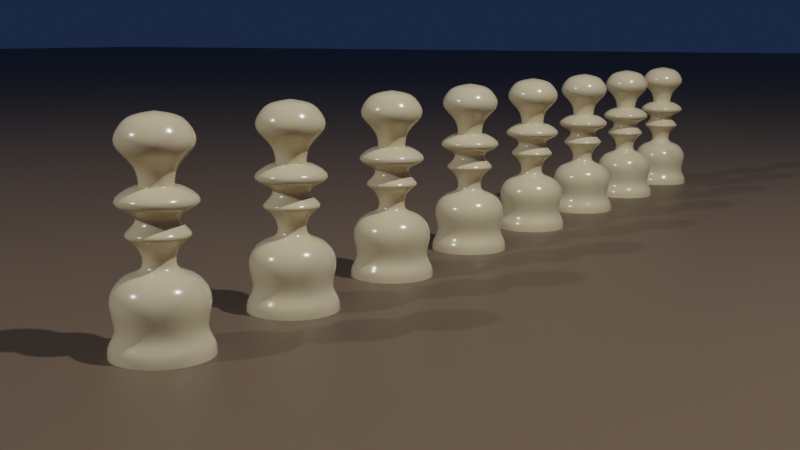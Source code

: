 # Source: chess.blend  (saved by Blender 3.4.6; exported with 4.5.12 LTS)
import bpy
from mathutils import Matrix  # noqa: F401  (used for matrix-valued properties, if any)

bpy.ops.wm.read_factory_settings(use_empty=True)
scene = bpy.context.scene
scene.name = 'Scene'

# ---- collections
col_collection = bpy.data.collections.new('Collection'); scene.collection.children.link(col_collection)

# ---- materials (node trees are filled in below, after node groups)
mat_material_001 = bpy.data.materials.new('Material.001')
mat_material_001.use_transparent_shadow = False
mat_material_002 = bpy.data.materials.new('Material.002')
mat_material_002.use_transparent_shadow = False

# ---- material node trees
mat_material_001.use_nodes = True; mat_material_001.node_tree.nodes.clear()
_N = mat_material_001.node_tree.nodes; _L = mat_material_001.node_tree.links
n0 = _N.new('ShaderNodeBsdfPrincipled'); n0.name = 'Principled BSDF'; n0.location = (10, 300)
n0.distribution = 'GGX'
n0.subsurface_method = 'RANDOM_WALK_SKIN'
n0.inputs[0].default_value = (0.8, 0.6691, 0.4141, 1.0)
n0.inputs[2].default_value = 0.1918
n0.inputs[3].default_value = 1.45
n0.inputs[11].default_value = 1.562
n0.inputs[13].default_value = 0.8493
n0.inputs[27].default_value = (0.0, 0.0, 0.0, 1.0)
n0.inputs[28].default_value = 1.0
n1 = _N.new('ShaderNodeOutputMaterial'); n1.name = 'Material Output'; n1.location = (300, 300)
_L.new(n0.outputs[0], n1.inputs[0])
n1.is_active_output = True
mat_material_002.use_nodes = True; mat_material_002.node_tree.nodes.clear()
_N = mat_material_002.node_tree.nodes; _L = mat_material_002.node_tree.links
n0 = _N.new('ShaderNodeBsdfPrincipled'); n0.name = 'Principled BSDF'; n0.location = (10, 300)
n0.distribution = 'GGX'
n0.subsurface_method = 'RANDOM_WALK_SKIN'
n0.inputs[0].default_value = (0.1682, 0.1155, 0.0743, 1.0)
n0.inputs[3].default_value = 1.45
n0.inputs[27].default_value = (0.0, 0.0, 0.0, 1.0)
n0.inputs[28].default_value = 1.0
n1 = _N.new('ShaderNodeOutputMaterial'); n1.name = 'Material Output'; n1.location = (300, 300)
_L.new(n0.outputs[0], n1.inputs[0])
n1.is_active_output = True

# ---- world
world_world = bpy.data.worlds.new('World'); scene.world = world_world
world_world.use_nodes = True; world_world.node_tree.nodes.clear()
_N = world_world.node_tree.nodes; _L = world_world.node_tree.links
n0 = _N.new('ShaderNodeOutputWorld'); n0.name = 'World Output'; n0.location = (300, 300)
n1 = _N.new('ShaderNodeBackground'); n1.name = 'Background'; n1.location = (10, 300)
n1.inputs[0].default_value = (0.0102, 0.01944, 0.04682, 1.0)
_L.new(n1.outputs[0], n0.inputs[0])
n0.is_active_output = True
world_world.color = (0.05088, 0.05088, 0.05088)
world_world.use_sun_shadow = False
world_world.sun_shadow_jitter_overblur = 0.0

# ---- cameras
cam_camera = bpy.data.cameras.new('Camera')
cam_camera.clip_end = 100.0
cam_camera.ortho_scale = 7.314

# ---- lights
light_light = bpy.data.lights.new('Light', 'POINT')
light_light.transmission_factor = 0.0
light_light.energy = 1000.0
light_light.shadow_soft_size = 0.1
light_light.shadow_maximum_resolution = 0.006
light_light.use_absolute_resolution = True
light_light_001 = bpy.data.lights.new('Light.001', 'POINT')
light_light_001.transmission_factor = 0.0
light_light_001.energy = 1000.0
light_light_001.shadow_soft_size = 0.1
light_light_001.shadow_maximum_resolution = 0.006
light_light_001.use_absolute_resolution = True

# ---- meshes
me_circle = bpy.data.meshes.new('Circle')
me_circle.from_pydata([(0.0, 1.0, 0.0), (-0.1951, 0.9808, 0.0), (-0.3827, 0.9239, 0.0), (-0.5556, 0.8315, 0.0), (-0.7071, 0.7071, 0.0), (-0.8315, 0.5556, 0.0), (-0.9239, 0.3827, 0.0), (-0.9808, 0.1951, 0.0), (-1.0, 0.0, 0.0), (-0.9808, -0.1951, 0.0), (-0.9239, -0.3827, 0.0), (-0.8315, -0.5556, 0.0), (-0.7071, -0.7071, 0.0), (-0.5556, -0.8315, 0.0), (-0.3827, -0.9239, 0.0), (-0.1951, -0.9808, 0.0), (0.0, -1.0, 0.0), (0.1951, -0.9808, 0.0), (0.3827, -0.9239, 0.0), (0.5556, -0.8315, 0.0), (0.7071, -0.7071, 0.0), (0.8315, -0.5556, 0.0), (0.9239, -0.3827, 0.0), (0.9808, -0.1951, 0.0), (1.0, 0.0, 0.0), (0.9808, 0.1951, 0.0), (0.9239, 0.3827, 0.0), (0.8315, 0.5556, 0.0), (0.7071, 0.7071, 0.0), (0.5556, 0.8315, 0.0), (0.3827, 0.9239, 0.0), (0.1951, 0.9808, 0.0), (0.0, 1.0, 0.2328), (-0.1951, 0.9808, 0.2328), (-0.3827, 0.9239, 0.2328), (-0.5556, 0.8315, 0.2328), (-0.7071, 0.7071, 0.2328), (-0.8315, 0.5556, 0.2328), (-0.9239, 0.3827, 0.2328), (-0.9808, 0.1951, 0.2328), (-1.0, 0.0, 0.2328), (-0.9808, -0.1951, 0.2328), (-0.9239, -0.3827, 0.2328), (-0.8315, -0.5556, 0.2328), (-0.7071, -0.7071, 0.2328), (-0.5556, -0.8315, 0.2328), (-0.3827, -0.9239, 0.2328), (-0.1951, -0.9808, 0.2328), (0.0, -1.0, 0.2328), (0.1951, -0.9808, 0.2328), (0.3827, -0.9239, 0.2328), (0.5556, -0.8315, 0.2328), (0.7071, -0.7071, 0.2328), (0.8315, -0.5556, 0.2328), (0.9239, -0.3827, 0.2328), (0.9808, -0.1951, 0.2328), (1.0, 0.0, 0.2328), (0.9808, 0.1951, 0.2328), (0.9239, 0.3827, 0.2328), (0.8315, 0.5556, 0.2328), (0.7071, 0.7071, 0.2328), (0.5556, 0.8315, 0.2328), (0.3827, 0.9239, 0.2328), (0.1951, 0.9808, 0.2328), (0.0, 0.8025, 0.4581), (-0.1566, 0.7871, 0.4581), (-0.3071, 0.7414, 0.4581), (-0.4458, 0.6673, 0.4581), (-0.5675, 0.5675, 0.4581), (-0.6673, 0.4458, 0.4581), (-0.7414, 0.3071, 0.4581), (-0.7871, 0.1566, 0.4581), (-0.8025, -6.622e-09, 0.4581), (-0.7871, -0.1566, 0.4581), (-0.7414, -0.3071, 0.4581), (-0.6673, -0.4458, 0.4581), (-0.5675, -0.5675, 0.4581), (-0.4458, -0.6673, 0.4581), (-0.3071, -0.7414, 0.4581), (-0.1566, -0.7871, 0.4581), (0.0, -0.8025, 0.4581), (0.1566, -0.7871, 0.4581), (0.3071, -0.7414, 0.4581), (0.4458, -0.6673, 0.4581), (0.5675, -0.5675, 0.4581), (0.6673, -0.4458, 0.4581), (0.7414, -0.3071, 0.4581), (0.7871, -0.1566, 0.4581), (0.8025, -6.622e-09, 0.4581), (0.7871, 0.1566, 0.4581), (0.7414, 0.3071, 0.4581), (0.6673, 0.4458, 0.4581), (0.5675, 0.5675, 0.4581), (0.4458, 0.6673, 0.4581), (0.3071, 0.7414, 0.4581), (0.1566, 0.7871, 0.4581), (1.652e-07, 0.9415, 0.9087), (-0.1837, 0.9234, 0.9087), (-0.3603, 0.8699, 0.9087), (-0.5231, 0.7829, 0.9087), (-0.6658, 0.6658, 0.9087), (-0.7829, 0.5231, 0.9087), (-0.8699, 0.3603, 0.9087), (-0.9234, 0.1837, 0.9087), (-0.9415, -1.96e-09, 0.9087), (-0.9234, -0.1837, 0.9087), (-0.8699, -0.3603, 0.9087), (-0.7829, -0.5231, 0.9087), (-0.6658, -0.6658, 0.9087), (-0.5231, -0.7829, 0.9087), (-0.3603, -0.8699, 0.9087), (-0.1837, -0.9234, 0.9087), (1.652e-07, -0.9415, 0.9087), (0.1837, -0.9234, 0.9087), (0.3603, -0.8699, 0.9087), (0.5231, -0.7829, 0.9087), (0.6658, -0.6658, 0.9087), (0.7829, -0.5231, 0.9087), (0.8699, -0.3603, 0.9087), (0.9234, -0.1837, 0.9087), (0.9415, -1.96e-09, 0.9087), (0.9234, 0.1837, 0.9087), (0.8699, 0.3603, 0.9087), (0.7829, 0.5231, 0.9087), (0.6658, 0.6658, 0.9087), (0.5231, 0.7829, 0.9087), (0.3603, 0.8699, 0.9087), (0.1837, 0.9234, 0.9087), (1.171e-07, 0.6671, 1.532), (-0.1301, 0.6543, 1.532), (-0.2553, 0.6163, 1.532), (-0.3706, 0.5547, 1.532), (-0.4717, 0.4717, 1.532), (-0.5547, 0.3706, 1.532), (-0.6163, 0.2553, 1.532), (-0.6543, 0.1301, 1.532), (-0.6671, -6.818e-09, 1.532), (-0.6543, -0.1301, 1.532), (-0.6163, -0.2553, 1.532), (-0.5547, -0.3706, 1.532), (-0.4717, -0.4717, 1.532), (-0.3706, -0.5547, 1.532), (-0.2553, -0.6163, 1.532), (-0.1301, -0.6543, 1.532), (1.171e-07, -0.6671, 1.532), (0.1301, -0.6543, 1.532), (0.2553, -0.6163, 1.532), (0.3706, -0.5547, 1.532), (0.4717, -0.4717, 1.532), (0.5547, -0.3706, 1.532), (0.6163, -0.2553, 1.532), (0.6543, -0.1301, 1.532), (0.6671, -6.818e-09, 1.532), (0.6543, 0.1301, 1.532), (0.6163, 0.2553, 1.532), (0.5547, 0.3706, 1.532), (0.4717, 0.4717, 1.532), (0.3706, 0.5547, 1.532), (0.2553, 0.6163, 1.532), (0.1301, 0.6543, 1.532), (7.846e-07, 0.2359, 1.578), (-0.04545, 0.2314, 1.578), (-0.08915, 0.2181, 1.578), (-0.1294, 0.1966, 1.578), (-0.1647, 0.1676, 1.578), (-0.1937, 0.1323, 1.578), (-0.2152, 0.09206, 1.578), (-0.2285, 0.04836, 1.578), (-0.233, 0.002908, 1.578), (-0.2285, -0.04254, 1.578), (-0.2152, -0.08624, 1.578), (-0.1937, -0.1265, 1.578), (-0.1647, -0.1618, 1.578), (-0.1294, -0.1908, 1.578), (-0.08915, -0.2123, 1.578), (-0.04545, -0.2256, 1.578), (7.846e-07, -0.23, 1.578), (0.04545, -0.2256, 1.578), (0.08915, -0.2123, 1.578), (0.1294, -0.1908, 1.578), (0.1647, -0.1618, 1.578), (0.1937, -0.1265, 1.578), (0.2152, -0.08624, 1.578), (0.2285, -0.04254, 1.578), (0.233, 0.002908, 1.578), (0.2285, 0.04836, 1.578), (0.2152, 0.09206, 1.578), (0.1937, 0.1323, 1.578), (0.1647, 0.1676, 1.578), (0.1294, 0.1966, 1.578), (0.08915, 0.2181, 1.578), (0.04545, 0.2314, 1.578), (6.314e-08, 0.3598, 2.069), (-0.0702, 0.3529, 2.069), (-0.1377, 0.3324, 2.069), (-0.1999, 0.2992, 2.069), (-0.2544, 0.2544, 2.069), (-0.2992, 0.1999, 2.069), (-0.3324, 0.1377, 2.069), (-0.3529, 0.0702, 2.069), (-0.3598, -4.679e-09, 2.069), (-0.3529, -0.0702, 2.069), (-0.3324, -0.1377, 2.069), (-0.2992, -0.1999, 2.069), (-0.2544, -0.2544, 2.069), (-0.1999, -0.2992, 2.069), (-0.1377, -0.3324, 2.069), (-0.0702, -0.3529, 2.069), (6.314e-08, -0.3598, 2.069), (0.0702, -0.3529, 2.069), (0.1377, -0.3324, 2.069), (0.1999, -0.2992, 2.069), (0.2544, -0.2544, 2.069), (0.2992, -0.1999, 2.069), (0.3324, -0.1377, 2.069), (0.3529, -0.0702, 2.069), (0.3598, -4.679e-09, 2.069), (0.3529, 0.0702, 2.069), (0.3324, 0.1377, 2.069), (0.2992, 0.1999, 2.069), (0.2544, 0.2544, 2.069), (0.1999, 0.2992, 2.069), (0.1377, 0.3324, 2.069), (0.0702, 0.3529, 2.069), (7.874e-07, 0.6638, 2.221), (-0.13, 0.651, 2.221), (-0.2551, 0.6131, 2.221), (-0.3703, 0.5515, 2.221), (-0.4713, 0.4686, 2.221), (-0.5542, 0.3676, 2.221), (-0.6158, 0.2524, 2.221), (-0.6537, 0.1274, 2.221), (-0.6665, -0.002656, 2.221), (-0.6537, -0.1327, 2.221), (-0.6158, -0.2577, 2.221), (-0.5542, -0.3729, 2.221), (-0.4713, -0.4739, 2.221), (-0.3703, -0.5568, 2.221), (-0.2551, -0.6184, 2.221), (-0.13, -0.6563, 2.221), (7.874e-07, -0.6692, 2.221), (0.13, -0.6563, 2.221), (0.2551, -0.6184, 2.221), (0.3703, -0.5568, 2.221), (0.4713, -0.4739, 2.221), (0.5542, -0.3729, 2.221), (0.6158, -0.2577, 2.221), (0.6537, -0.1327, 2.221), (0.6665, -0.002656, 2.221), (0.6537, 0.1274, 2.221), (0.6158, 0.2524, 2.221), (0.5542, 0.3676, 2.221), (0.4713, 0.4686, 2.221), (0.3703, 0.5515, 2.221), (0.2551, 0.6131, 2.221), (0.13, 0.651, 2.221), (4.467e-08, 0.2546, 2.621), (-0.04966, 0.2497, 2.621), (-0.09741, 0.2352, 2.621), (-0.1414, 0.2117, 2.621), (-0.18, 0.18, 2.621), (-0.2117, 0.1414, 2.621), (-0.2352, 0.09741, 2.621), (-0.2497, 0.04966, 2.621), (-0.2546, -4.833e-09, 2.621), (-0.2497, -0.04966, 2.621), (-0.2352, -0.09741, 2.621), (-0.2117, -0.1414, 2.621), (-0.18, -0.18, 2.621), (-0.1414, -0.2117, 2.621), (-0.09741, -0.2352, 2.621), (-0.04966, -0.2497, 2.621), (4.467e-08, -0.2546, 2.621), (0.04966, -0.2497, 2.621), (0.09741, -0.2352, 2.621), (0.1414, -0.2117, 2.621), (0.18, -0.18, 2.621), (0.2117, -0.1414, 2.621), (0.2352, -0.09741, 2.621), (0.2497, -0.04966, 2.621), (0.2546, -4.833e-09, 2.621), (0.2497, 0.04966, 2.621), (0.2352, 0.09741, 2.621), (0.2117, 0.1414, 2.621), (0.18, 0.18, 2.621), (0.1414, 0.2117, 2.621), (0.09741, 0.2352, 2.621), (0.04966, 0.2497, 2.621), (-1.828e-07, 1.021, 2.809), (-0.1992, 1.002, 2.809), (-0.3908, 0.9435, 2.809), (-0.5674, 0.8492, 2.809), (-0.7221, 0.7221, 2.809), (-0.8492, 0.5674, 2.809), (-0.9435, 0.3908, 2.809), (-1.002, 0.1992, 2.809), (-1.021, -2.995e-08, 2.809), (-1.002, -0.1992, 2.809), (-0.9435, -0.3908, 2.809), (-0.8492, -0.5674, 2.809), (-0.7221, -0.7221, 2.809), (-0.5674, -0.8492, 2.809), (-0.3908, -0.9435, 2.809), (-0.1992, -1.002, 2.809), (-1.828e-07, -1.021, 2.809), (0.1992, -1.002, 2.809), (0.3908, -0.9435, 2.809), (0.5674, -0.8492, 2.809), (0.7221, -0.7221, 2.809), (0.8492, -0.5674, 2.809), (0.9435, -0.3908, 2.809), (1.002, -0.1992, 2.809), (1.021, -2.995e-08, 2.809), (1.002, 0.1992, 2.809), (0.9435, 0.3908, 2.809), (0.8492, 0.5674, 2.809), (0.7221, 0.7221, 2.809), (0.5674, 0.8492, 2.809), (0.3908, 0.9435, 2.809), (0.1992, 1.002, 2.809), (5.737e-08, 0.3269, 3.039), (-0.06377, 0.3206, 3.039), (-0.1251, 0.302, 3.039), (-0.1816, 0.2718, 3.039), (-0.2311, 0.2311, 3.039), (-0.2718, 0.1816, 3.039), (-0.302, 0.1251, 3.039), (-0.3206, 0.06377, 3.039), (-0.3269, -2.388e-08, 3.039), (-0.3206, -0.06377, 3.039), (-0.302, -0.1251, 3.039), (-0.2718, -0.1816, 3.039), (-0.2311, -0.2311, 3.039), (-0.1816, -0.2718, 3.039), (-0.1251, -0.302, 3.039), (-0.06377, -0.3206, 3.039), (5.737e-08, -0.3269, 3.039), (0.06377, -0.3206, 3.039), (0.1251, -0.302, 3.039), (0.1816, -0.2718, 3.039), (0.2311, -0.2311, 3.039), (0.2718, -0.1816, 3.039), (0.302, -0.1251, 3.039), (0.3206, -0.06377, 3.039), (0.3269, -2.388e-08, 3.039), (0.3206, 0.06377, 3.039), (0.302, 0.1251, 3.039), (0.2718, 0.1816, 3.039), (0.2311, 0.2311, 3.039), (0.1816, 0.2718, 3.039), (0.1251, 0.302, 3.039), (0.06377, 0.3206, 3.039), (5.737e-08, 0.3269, 3.514), (-0.06377, 0.3206, 3.514), (-0.1251, 0.302, 3.514), (-0.1816, 0.2718, 3.514), (-0.2311, 0.2311, 3.514), (-0.2718, 0.1816, 3.514), (-0.302, 0.1251, 3.514), (-0.3206, 0.06377, 3.514), (-0.3269, -2.388e-08, 3.514), (-0.3206, -0.06377, 3.514), (-0.302, -0.1251, 3.514), (-0.2718, -0.1816, 3.514), (-0.2311, -0.2311, 3.514), (-0.1816, -0.2718, 3.514), (-0.1251, -0.302, 3.514), (-0.06377, -0.3206, 3.514), (5.737e-08, -0.3269, 3.514), (0.06377, -0.3206, 3.514), (0.1251, -0.302, 3.514), (0.1816, -0.2718, 3.514), (0.2311, -0.2311, 3.514), (0.2718, -0.1816, 3.514), (0.302, -0.1251, 3.514), (0.3206, -0.06377, 3.514), (0.3269, -2.388e-08, 3.514), (0.3206, 0.06377, 3.514), (0.302, 0.1251, 3.514), (0.2718, 0.1816, 3.514), (0.2311, 0.2311, 3.514), (0.1816, 0.2718, 3.514), (0.1251, 0.302, 3.514), (0.06377, 0.3206, 3.514), (5.151e-07, 0.8335, 3.757), (-0.1649, 0.8293, 3.861), (-0.3235, 0.7812, 3.861), (-0.4697, 0.7031, 3.861), (-0.5978, 0.5979, 3.861), (-0.703, 0.4698, 3.861), (-0.7811, 0.3236, 3.861), (-0.8292, 0.165, 3.861), (-0.8455, 7.383e-05, 3.861), (-0.8292, -0.1649, 3.861), (-0.7811, -0.3235, 3.861), (-0.703, -0.4696, 3.861), (-0.5978, -0.5978, 3.861), (-0.4697, -0.7029, 3.861), (-0.3235, -0.781, 3.861), (-0.1649, -0.8291, 3.861), (-3.157e-07, -0.8454, 3.861), (0.1649, -0.8291, 3.861), (0.3235, -0.781, 3.861), (0.4697, -0.7029, 3.861), (0.5978, -0.5978, 3.861), (0.703, -0.4696, 3.861), (0.7811, -0.3235, 3.861), (0.8292, -0.1649, 3.861), (0.8455, 7.383e-05, 3.861), (0.8292, 0.165, 3.861), (0.7811, 0.3236, 3.861), (0.703, 0.4698, 3.861), (0.5978, 0.5979, 3.861), (0.4697, 0.7031, 3.861), (0.3235, 0.7812, 3.861), (0.1649, 0.8293, 3.861), (1.749e-06, 5.141e-05, 4.475), (-0.8598, 0.3561, 1.202), (-0.9127, 0.1816, 1.202), (0.658, -0.658, 1.202), (0.7738, -0.517, 1.202), (-0.9306, -4.571e-09, 1.202), (0.8598, -0.3561, 1.202), (-0.9127, -0.1816, 1.202), (0.9127, -0.1816, 1.202), (-0.8598, -0.3561, 1.202), (0.9306, -4.571e-09, 1.202), (-0.7738, -0.517, 1.202), (0.9127, 0.1816, 1.202), (-0.658, -0.658, 1.202), (0.8598, 0.3561, 1.202), (-0.517, -0.7738, 1.202), (0.7738, 0.517, 1.202), (-0.3561, -0.8598, 1.202), (-2.029e-07, 0.9306, 1.202), (-0.1816, 0.9127, 1.202), (0.658, 0.658, 1.202), (-0.1816, -0.9127, 1.202), (-0.3561, 0.8598, 1.202), (0.517, 0.7738, 1.202), (-2.029e-07, -0.9306, 1.202), (-0.517, 0.7738, 1.202), (0.3561, 0.8598, 1.202), (0.1816, -0.9127, 1.202), (-0.658, 0.658, 1.202), (0.1816, 0.9127, 1.202), (0.3561, -0.8598, 1.202), (-0.7738, 0.517, 1.202), (0.517, -0.7738, 1.202), (0.4349, -0.4348, 4.246), (0.5114, -0.3416, 4.246), (-0.6032, 0.1201, 4.246), (-0.615, 0.0001051, 4.246), (0.5682, -0.2352, 4.246), (-0.6032, -0.1199, 4.246), (0.6032, -0.1199, 4.246), (-0.5682, -0.2352, 4.246), (0.615, 0.0001051, 4.246), (-0.5114, -0.3416, 4.246), (0.6032, 0.1201, 4.246), (-0.4349, -0.4348, 4.246), (0.5682, 0.2355, 4.246), (-0.3417, -0.5113, 4.246), (0.5114, 0.3418, 4.246), (-0.2354, -0.5681, 4.246), (1.483e-06, 0.609, 4.242), (-0.12, 0.6033, 4.246), (0.4349, 0.435, 4.246), (-0.12, -0.6031, 4.246), (-0.2354, 0.5683, 4.246), (0.3417, 0.5115, 4.246), (2.903e-07, -0.6149, 4.246), (-0.3417, 0.5115, 4.246), (0.2354, 0.5683, 4.246), (0.12, -0.6031, 4.246), (-0.4349, 0.435, 4.246), (0.12, 0.6033, 4.246), (0.2354, -0.5681, 4.246), (-0.5114, 0.3418, 4.246), (0.3417, -0.5113, 4.246), (-0.5682, 0.2355, 4.246), (0.3269, -2.388e-08, 3.211), (0.3206, 0.06377, 3.211), (-0.2718, -0.1816, 3.211), (-0.2311, -0.2311, 3.211), (0.302, 0.1251, 3.211), (-0.1816, -0.2718, 3.211), (0.2718, 0.1816, 3.211), (-0.1251, -0.302, 3.211), (5.737e-08, 0.3269, 3.211), (-0.06377, 0.3206, 3.211), (0.2311, 0.2311, 3.211), (-0.06377, -0.3206, 3.211), (-0.1251, 0.302, 3.211), (0.1816, 0.2718, 3.211), (5.737e-08, -0.3269, 3.211), (-0.1816, 0.2718, 3.211), (0.1251, 0.302, 3.211), (0.06377, -0.3206, 3.211), (-0.2311, 0.2311, 3.211), (0.06377, 0.3206, 3.211), (0.1251, -0.302, 3.211), (-0.2718, 0.1816, 3.211), (0.1816, -0.2718, 3.211), (-0.302, 0.1251, 3.211), (0.2311, -0.2311, 3.211), (-0.3206, 0.06377, 3.211), (0.2718, -0.1816, 3.211), (-0.3269, -2.388e-08, 3.211), (0.302, -0.1251, 3.211), (-0.3206, -0.06377, 3.211), (0.3206, -0.06377, 3.211), (-0.302, -0.1251, 3.211), (0.2086, -0.504, 2.325), (0.3029, -0.4536, 2.325), (-0.4533, 0.3026, 2.325), (-0.5037, 0.2084, 2.325), (0.3855, -0.3858, 2.325), (-0.5348, 0.1061, 2.325), (0.4533, -0.3032, 2.325), (-0.5452, -0.0002776, 2.325), (0.5037, -0.2089, 2.325), (-0.5348, -0.1066, 2.325), (0.5347, -0.1066, 2.325), (-0.5037, -0.2089, 2.325), (0.5452, -0.0002776, 2.325), (-0.4533, -0.3032, 2.325), (0.5347, 0.1061, 2.325), (-0.3855, -0.3858, 2.325), (0.5037, 0.2084, 2.325), (-0.3029, -0.4536, 2.325), (0.4533, 0.3026, 2.325), (-0.2087, -0.504, 2.325), (-1.363e-06, 0.545, 2.325), (-0.1064, 0.5345, 2.325), (0.3855, 0.3853, 2.325), (-0.1064, -0.535, 2.325), (-0.2087, 0.5034, 2.325), (0.3029, 0.4531, 2.325), (-1.363e-06, -0.5455, 2.325), (-0.3029, 0.4531, 2.325), (0.2086, 0.5034, 2.325), (0.1064, -0.535, 2.325), (-0.3855, 0.3853, 2.325), (0.1064, 0.5345, 2.325), (0.3195, -0.3194, 4.383), (-0.4431, 0.08822, 4.383), (3.09e-06, 0.4495, 4.376), (0.3757, -0.251, 4.383), (-0.4518, 6.92e-05, 4.383), (0.4174, -0.1728, 4.383), (-0.4431, -0.08808, 4.383), (0.4431, -0.08808, 4.383), (-0.4174, -0.1728, 4.383), (0.4518, 6.92e-05, 4.383), (-0.3757, -0.251, 4.383), (0.4431, 0.08822, 4.383), (-0.3195, -0.3194, 4.383), (0.4174, 0.173, 4.383), (-0.251, -0.3756, 4.383), (0.3757, 0.2511, 4.383), (-0.1729, -0.4174, 4.383), (-0.08815, 0.4432, 4.383), (0.3195, 0.3196, 4.383), (-0.08815, -0.4431, 4.383), (-0.1729, 0.4175, 4.383), (0.251, 0.3758, 4.383), (1.754e-06, -0.4518, 4.383), (-0.251, 0.3758, 4.383), (0.1729, 0.4175, 4.383), (0.08815, -0.4431, 4.383), (-0.3195, 0.3196, 4.383), (0.08815, 0.4432, 4.383), (0.1729, -0.4174, 4.383), (-0.3757, 0.2511, 4.383), (0.251, -0.3756, 4.383), (-0.4174, 0.173, 4.383)], [], [(20, 19, 51, 52), (7, 6, 38, 39), (21, 20, 52, 53), (8, 7, 39, 40), (22, 21, 53, 54), (9, 8, 40, 41), (23, 22, 54, 55), (10, 9, 41, 42), (24, 23, 55, 56), (11, 10, 42, 43), (25, 24, 56, 57), (12, 11, 43, 44), (26, 25, 57, 58), (13, 12, 44, 45), (27, 26, 58, 59), (14, 13, 45, 46), (1, 0, 32, 33), (28, 27, 59, 60), (15, 14, 46, 47), (2, 1, 33, 34), (29, 28, 60, 61), (16, 15, 47, 48), (3, 2, 34, 35), (30, 29, 61, 62), (17, 16, 48, 49), (4, 3, 35, 36), (31, 30, 62, 63), (18, 17, 49, 50), (5, 4, 36, 37), (0, 31, 63, 32), (19, 18, 50, 51), (6, 5, 37, 38), (33, 32, 64, 65), (60, 59, 91, 92), (47, 46, 78, 79), (34, 33, 65, 66), (61, 60, 92, 93), (48, 47, 79, 80), (35, 34, 66, 67), (62, 61, 93, 94), (49, 48, 80, 81), (36, 35, 67, 68), (63, 62, 94, 95), (50, 49, 81, 82), (37, 36, 68, 69), (32, 63, 95, 64), (51, 50, 82, 83), (38, 37, 69, 70), (52, 51, 83, 84), (39, 38, 70, 71), (53, 52, 84, 85), (40, 39, 71, 72), (54, 53, 85, 86), (41, 40, 72, 73), (55, 54, 86, 87), (42, 41, 73, 74), (56, 55, 87, 88), (43, 42, 74, 75), (57, 56, 88, 89), (44, 43, 75, 76), (58, 57, 89, 90), (45, 44, 76, 77), (59, 58, 90, 91), (46, 45, 77, 78), (68, 67, 99, 100), (95, 94, 126, 127), (82, 81, 113, 114), (69, 68, 100, 101), (64, 95, 127, 96), (83, 82, 114, 115), (70, 69, 101, 102), (84, 83, 115, 116), (71, 70, 102, 103), (85, 84, 116, 117), (72, 71, 103, 104), (86, 85, 117, 118), (73, 72, 104, 105), (87, 86, 118, 119), (74, 73, 105, 106), (88, 87, 119, 120), (75, 74, 106, 107), (89, 88, 120, 121), (76, 75, 107, 108), (90, 89, 121, 122), (77, 76, 108, 109), (91, 90, 122, 123), (78, 77, 109, 110), (65, 64, 96, 97), (92, 91, 123, 124), (79, 78, 110, 111), (66, 65, 97, 98), (93, 92, 124, 125), (80, 79, 111, 112), (67, 66, 98, 99), (94, 93, 125, 126), (81, 80, 112, 113), (418, 417, 134, 135), (420, 419, 148, 149), (421, 418, 135, 136), (422, 420, 149, 150), (423, 421, 136, 137), (424, 422, 150, 151), (425, 423, 137, 138), (426, 424, 151, 152), (427, 425, 138, 139), (428, 426, 152, 153), (429, 427, 139, 140), (430, 428, 153, 154), (431, 429, 140, 141), (432, 430, 154, 155), (433, 431, 141, 142), (435, 434, 128, 129), (436, 432, 155, 156), (437, 433, 142, 143), (438, 435, 129, 130), (439, 436, 156, 157), (440, 437, 143, 144), (441, 438, 130, 131), (442, 439, 157, 158), (443, 440, 144, 145), (444, 441, 131, 132), (445, 442, 158, 159), (446, 443, 145, 146), (447, 444, 132, 133), (434, 445, 159, 128), (448, 446, 146, 147), (417, 447, 133, 134), (419, 448, 147, 148), (138, 137, 169, 170), (152, 151, 183, 184), (139, 138, 170, 171), (153, 152, 184, 185), (140, 139, 171, 172), (154, 153, 185, 186), (141, 140, 172, 173), (155, 154, 186, 187), (142, 141, 173, 174), (129, 128, 160, 161), (156, 155, 187, 188), (143, 142, 174, 175), (130, 129, 161, 162), (157, 156, 188, 189), (144, 143, 175, 176), (131, 130, 162, 163), (158, 157, 189, 190), (145, 144, 176, 177), (132, 131, 163, 164), (159, 158, 190, 191), (146, 145, 177, 178), (133, 132, 164, 165), (128, 159, 191, 160), (147, 146, 178, 179), (134, 133, 165, 166), (148, 147, 179, 180), (135, 134, 166, 167), (149, 148, 180, 181), (136, 135, 167, 168), (150, 149, 181, 182), (137, 136, 168, 169), (151, 150, 182, 183), (173, 172, 204, 205), (187, 186, 218, 219), (174, 173, 205, 206), (161, 160, 192, 193), (188, 187, 219, 220), (175, 174, 206, 207), (162, 161, 193, 194), (189, 188, 220, 221), (176, 175, 207, 208), (163, 162, 194, 195), (190, 189, 221, 222), (177, 176, 208, 209), (164, 163, 195, 196), (191, 190, 222, 223), (178, 177, 209, 210), (165, 164, 196, 197), (160, 191, 223, 192), (179, 178, 210, 211), (166, 165, 197, 198), (180, 179, 211, 212), (167, 166, 198, 199), (181, 180, 212, 213), (168, 167, 199, 200), (182, 181, 213, 214), (169, 168, 200, 201), (183, 182, 214, 215), (170, 169, 201, 202), (184, 183, 215, 216), (171, 170, 202, 203), (185, 184, 216, 217), (172, 171, 203, 204), (186, 185, 217, 218), (208, 207, 239, 240), (195, 194, 226, 227), (222, 221, 253, 254), (209, 208, 240, 241), (196, 195, 227, 228), (223, 222, 254, 255), (210, 209, 241, 242), (197, 196, 228, 229), (192, 223, 255, 224), (211, 210, 242, 243), (198, 197, 229, 230), (212, 211, 243, 244), (199, 198, 230, 231), (213, 212, 244, 245), (200, 199, 231, 232), (214, 213, 245, 246), (201, 200, 232, 233), (215, 214, 246, 247), (202, 201, 233, 234), (216, 215, 247, 248), (203, 202, 234, 235), (217, 216, 248, 249), (204, 203, 235, 236), (218, 217, 249, 250), (205, 204, 236, 237), (219, 218, 250, 251), (206, 205, 237, 238), (193, 192, 224, 225), (220, 219, 251, 252), (207, 206, 238, 239), (194, 193, 225, 226), (221, 220, 252, 253), (514, 513, 274, 275), (516, 515, 261, 262), (517, 514, 275, 276), (518, 516, 262, 263), (519, 517, 276, 277), (520, 518, 263, 264), (521, 519, 277, 278), (522, 520, 264, 265), (523, 521, 278, 279), (524, 522, 265, 266), (525, 523, 279, 280), (526, 524, 266, 267), (527, 525, 280, 281), (528, 526, 267, 268), (529, 527, 281, 282), (530, 528, 268, 269), (531, 529, 282, 283), (532, 530, 269, 270), (534, 533, 256, 257), (535, 531, 283, 284), (536, 532, 270, 271), (537, 534, 257, 258), (538, 535, 284, 285), (539, 536, 271, 272), (540, 537, 258, 259), (541, 538, 285, 286), (542, 539, 272, 273), (543, 540, 259, 260), (544, 541, 286, 287), (513, 542, 273, 274), (515, 543, 260, 261), (533, 544, 287, 256), (278, 277, 309, 310), (265, 264, 296, 297), (279, 278, 310, 311), (266, 265, 297, 298), (280, 279, 311, 312), (267, 266, 298, 299), (281, 280, 312, 313), (268, 267, 299, 300), (282, 281, 313, 314), (269, 268, 300, 301), (283, 282, 314, 315), (270, 269, 301, 302), (257, 256, 288, 289), (284, 283, 315, 316), (271, 270, 302, 303), (258, 257, 289, 290), (285, 284, 316, 317), (272, 271, 303, 304), (259, 258, 290, 291), (286, 285, 317, 318), (273, 272, 304, 305), (260, 259, 291, 292), (287, 286, 318, 319), (274, 273, 305, 306), (261, 260, 292, 293), (256, 287, 319, 288), (275, 274, 306, 307), (262, 261, 293, 294), (276, 275, 307, 308), (263, 262, 294, 295), (277, 276, 308, 309), (264, 263, 295, 296), (482, 481, 344, 345), (484, 483, 331, 332), (485, 482, 345, 346), (486, 484, 332, 333), (487, 485, 346, 347), (488, 486, 333, 334), (490, 489, 320, 321), (491, 487, 347, 348), (492, 488, 334, 335), (493, 490, 321, 322), (494, 491, 348, 349), (495, 492, 335, 336), (496, 493, 322, 323), (497, 494, 349, 350), (498, 495, 336, 337), (499, 496, 323, 324), (500, 497, 350, 351), (501, 498, 337, 338), (502, 499, 324, 325), (489, 500, 351, 320), (503, 501, 338, 339), (504, 502, 325, 326), (505, 503, 339, 340), (506, 504, 326, 327), (507, 505, 340, 341), (508, 506, 327, 328), (509, 507, 341, 342), (510, 508, 328, 329), (511, 509, 342, 343), (512, 510, 329, 330), (481, 511, 343, 344), (483, 512, 330, 331), (348, 347, 379, 380), (335, 334, 366, 367), (322, 321, 353, 354), (349, 348, 380, 381), (336, 335, 367, 368), (323, 322, 354, 355), (350, 349, 381, 382), (337, 336, 368, 369), (324, 323, 355, 356), (351, 350, 382, 383), (338, 337, 369, 370), (325, 324, 356, 357), (320, 351, 383, 352), (339, 338, 370, 371), (326, 325, 357, 358), (340, 339, 371, 372), (327, 326, 358, 359), (341, 340, 372, 373), (328, 327, 359, 360), (342, 341, 373, 374), (329, 328, 360, 361), (343, 342, 374, 375), (330, 329, 361, 362), (344, 343, 375, 376), (331, 330, 362, 363), (345, 344, 376, 377), (332, 331, 363, 364), (346, 345, 377, 378), (333, 332, 364, 365), (347, 346, 378, 379), (334, 333, 365, 366), (321, 320, 352, 353), (383, 382, 414, 415), (370, 369, 401, 402), (357, 356, 388, 389), (352, 383, 415, 384), (371, 370, 402, 403), (358, 357, 389, 390), (372, 371, 403, 404), (359, 358, 390, 391), (373, 372, 404, 405), (360, 359, 391, 392), (374, 373, 405, 406), (361, 360, 392, 393), (375, 374, 406, 407), (362, 361, 393, 394), (376, 375, 407, 408), (363, 362, 394, 395), (377, 376, 408, 409), (364, 363, 395, 396), (378, 377, 409, 410), (365, 364, 396, 397), (379, 378, 410, 411), (366, 365, 397, 398), (353, 352, 384, 385), (380, 379, 411, 412), (367, 366, 398, 399), (354, 353, 385, 386), (381, 380, 412, 413), (368, 367, 399, 400), (355, 354, 386, 387), (382, 381, 413, 414), (369, 368, 400, 401), (356, 355, 387, 388), (548, 545, 416), (549, 546, 416), (550, 548, 416), (551, 549, 416), (552, 550, 416), (553, 551, 416), (554, 552, 416), (555, 553, 416), (556, 554, 416), (557, 555, 416), (558, 556, 416), (559, 557, 416), (560, 558, 416), (561, 559, 416), (562, 547, 416), (563, 560, 416), (564, 561, 416), (565, 562, 416), (566, 563, 416), (567, 564, 416), (568, 565, 416), (569, 566, 416), (570, 567, 416), (571, 568, 416), (572, 569, 416), (573, 570, 416), (574, 571, 416), (547, 572, 416), (575, 573, 416), (576, 574, 416), (545, 575, 416), (546, 576, 416), (116, 115, 448, 419), (102, 101, 447, 417), (115, 114, 446, 448), (96, 127, 445, 434), (101, 100, 444, 447), (114, 113, 443, 446), (127, 126, 442, 445), (100, 99, 441, 444), (113, 112, 440, 443), (126, 125, 439, 442), (99, 98, 438, 441), (112, 111, 437, 440), (125, 124, 436, 439), (98, 97, 435, 438), (111, 110, 433, 437), (124, 123, 432, 436), (97, 96, 434, 435), (110, 109, 431, 433), (123, 122, 430, 432), (109, 108, 429, 431), (122, 121, 428, 430), (108, 107, 427, 429), (121, 120, 426, 428), (107, 106, 425, 427), (120, 119, 424, 426), (106, 105, 423, 425), (119, 118, 422, 424), (105, 104, 421, 423), (118, 117, 420, 422), (104, 103, 418, 421), (117, 116, 419, 420), (103, 102, 417, 418), (391, 390, 480, 451), (404, 403, 479, 449), (390, 389, 478, 480), (403, 402, 477, 479), (384, 415, 476, 465), (389, 388, 475, 478), (402, 401, 474, 477), (415, 414, 473, 476), (388, 387, 472, 475), (401, 400, 471, 474), (414, 413, 470, 473), (387, 386, 469, 472), (400, 399, 468, 471), (413, 412, 467, 470), (386, 385, 466, 469), (399, 398, 464, 468), (412, 411, 463, 467), (385, 384, 465, 466), (398, 397, 462, 464), (411, 410, 461, 463), (397, 396, 460, 462), (410, 409, 459, 461), (396, 395, 458, 460), (409, 408, 457, 459), (395, 394, 456, 458), (408, 407, 455, 457), (394, 393, 454, 456), (407, 406, 453, 455), (393, 392, 452, 454), (406, 405, 450, 453), (392, 391, 451, 452), (405, 404, 449, 450), (299, 298, 512, 483), (312, 311, 511, 481), (298, 297, 510, 512), (311, 310, 509, 511), (297, 296, 508, 510), (310, 309, 507, 509), (296, 295, 506, 508), (309, 308, 505, 507), (295, 294, 504, 506), (308, 307, 503, 505), (294, 293, 502, 504), (307, 306, 501, 503), (288, 319, 500, 489), (293, 292, 499, 502), (306, 305, 498, 501), (319, 318, 497, 500), (292, 291, 496, 499), (305, 304, 495, 498), (318, 317, 494, 497), (291, 290, 493, 496), (304, 303, 492, 495), (317, 316, 491, 494), (290, 289, 490, 493), (303, 302, 488, 492), (316, 315, 487, 491), (289, 288, 489, 490), (302, 301, 486, 488), (315, 314, 485, 487), (301, 300, 484, 486), (314, 313, 482, 485), (300, 299, 483, 484), (313, 312, 481, 482), (224, 255, 544, 533), (229, 228, 543, 515), (242, 241, 542, 513), (255, 254, 541, 544), (228, 227, 540, 543), (241, 240, 539, 542), (254, 253, 538, 541), (227, 226, 537, 540), (240, 239, 536, 539), (253, 252, 535, 538), (226, 225, 534, 537), (239, 238, 532, 536), (252, 251, 531, 535), (225, 224, 533, 534), (238, 237, 530, 532), (251, 250, 529, 531), (237, 236, 528, 530), (250, 249, 527, 529), (236, 235, 526, 528), (249, 248, 525, 527), (235, 234, 524, 526), (248, 247, 523, 525), (234, 233, 522, 524), (247, 246, 521, 523), (233, 232, 520, 522), (246, 245, 519, 521), (232, 231, 518, 520), (245, 244, 517, 519), (231, 230, 516, 518), (244, 243, 514, 517), (230, 229, 515, 516), (243, 242, 513, 514), (451, 480, 576, 546), (449, 479, 575, 545), (480, 478, 574, 576), (479, 477, 573, 575), (465, 476, 572, 547), (478, 475, 571, 574), (477, 474, 570, 573), (476, 473, 569, 572), (475, 472, 568, 571), (474, 471, 567, 570), (473, 470, 566, 569), (472, 469, 565, 568), (471, 468, 564, 567), (470, 467, 563, 566), (469, 466, 562, 565), (468, 464, 561, 564), (467, 463, 560, 563), (466, 465, 547, 562), (464, 462, 559, 561), (463, 461, 558, 560), (462, 460, 557, 559), (461, 459, 556, 558), (460, 458, 555, 557), (459, 457, 554, 556), (458, 456, 553, 555), (457, 455, 552, 554), (456, 454, 551, 553), (455, 453, 550, 552), (454, 452, 549, 551), (453, 450, 548, 550), (452, 451, 546, 549), (450, 449, 545, 548)])
me_circle.polygons.foreach_set('use_smooth', [True] * 576)
_uv = me_circle.uv_layers.new(name='UVMap')
_uv.uv.foreach_set('vector', [0.0, 0.0, 0.0, 0.0, 0.0, 0.0, 0.0, 0.0, 0.0, 0.0, 0.0, 0.0, 0.0, 0.0, 0.0, 0.0, 0.0, 0.0, 0.0, 0.0, 0.0, 0.0, 0.0, 0.0, 0.0, 0.0, 0.0, 0.0, 0.0, 0.0, 0.0, 0.0, 0.0, 0.0, 0.0, 0.0, 0.0, 0.0, 0.0, 0.0, 0.0, 0.0, 0.0, 0.0, 0.0, 0.0, 0.0, 0.0, 0.0, 0.0, 0.0, 0.0, 0.0, 0.0, 0.0, 0.0, 0.0, 0.0, 0.0, 0.0, 0.0, 0.0, 0.0, 0.0, 0.0, 0.0, 0.0, 0.0, 0.0, 0.0, 0.0, 0.0, 0.0, 0.0, 0.0, 0.0, 0.0, 0.0, 0.0, 0.0, 0.0, 0.0, 0.0, 0.0, 0.0, 0.0, 0.0, 0.0, 0.0, 0.0, 0.0, 0.0, 0.0, 0.0, 0.0, 0.0, 0.0, 0.0, 0.0, 0.0, 0.0, 0.0, 0.0, 0.0, 0.0, 0.0, 0.0, 0.0, 0.0, 0.0, 0.0, 0.0, 0.0, 0.0, 0.0, 0.0, 0.0, 0.0, 0.0, 0.0, 0.0, 0.0, 0.0, 0.0, 0.0, 0.0, 0.0, 0.0, 0.0, 0.0, 0.0, 0.0, 0.0, 0.0, 0.0, 0.0, 0.0, 0.0, 0.0, 0.0, 0.0, 0.0, 0.0, 0.0, 0.0, 0.0, 0.0, 0.0, 0.0, 0.0, 0.0, 0.0, 0.0, 0.0, 0.0, 0.0, 0.0, 0.0, 0.0, 0.0, 0.0, 0.0, 0.0, 0.0, 0.0, 0.0, 0.0, 0.0, 0.0, 0.0, 0.0, 0.0, 0.0, 0.0, 0.0, 0.0, 0.0, 0.0, 0.0, 0.0, 0.0, 0.0, 0.0, 0.0, 0.0, 0.0, 0.0, 0.0, 0.0, 0.0, 0.0, 0.0, 0.0, 0.0, 0.0, 0.0, 0.0, 0.0, 0.0, 0.0, 0.0, 0.0, 0.0, 0.0, 0.0, 0.0, 0.0, 0.0, 0.0, 0.0, 0.0, 0.0, 0.0, 0.0, 0.0, 0.0, 0.0, 0.0, 0.0, 0.0, 0.0, 0.0, 0.0, 0.0, 0.0, 0.0, 0.0, 0.0, 0.0, 0.0, 0.0, 0.0, 0.0, 0.0, 0.0, 0.0, 0.0, 0.0, 0.0, 0.0, 0.0, 0.0, 0.0, 0.0, 0.0, 0.0, 0.0, 0.0, 0.0, 0.0, 0.0, 0.0, 0.0, 0.0, 0.0, 0.0, 0.0, 0.0, 0.0, 0.0, 0.0, 0.0, 0.0, 0.0, 0.0, 0.0, 0.0, 0.0, 0.0, 0.0, 0.0, 0.0, 0.0, 0.0, 0.0, 0.0, 0.0, 0.0, 0.0, 0.0, 0.0, 0.0, 0.0, 0.0, 0.0, 0.0, 0.0, 0.0, 0.0, 0.0, 0.0, 0.0, 0.0, 0.0, 0.0, 0.0, 0.0, 0.0, 0.0, 0.0, 0.0, 0.0, 0.0, 0.0, 0.0, 0.0, 0.0, 0.0, 0.0, 0.0, 0.0, 0.0, 0.0, 0.0, 0.0, 0.0, 0.0, 0.0, 0.0, 0.0, 0.0, 0.0, 0.0, 0.0, 0.0, 0.0, 0.0, 0.0, 0.0, 0.0, 0.0, 0.0, 0.0, 0.0, 0.0, 0.0, 0.0, 0.0, 0.0, 0.0, 0.0, 0.0, 0.0, 0.0, 0.0, 0.0, 0.0, 0.0, 0.0, 0.0, 0.0, 0.0, 0.0, 0.0, 0.0, 0.0, 0.0, 0.0, 0.0, 0.0, 0.0, 0.0, 0.0, 0.0, 0.0, 0.0, 0.0, 0.0, 0.0, 0.0, 0.0, 0.0, 0.0, 0.0, 0.0, 0.0, 0.0, 0.0, 0.0, 0.0, 0.0, 0.0, 0.0, 0.0, 0.0, 0.0, 0.0, 0.0, 0.0, 0.0, 0.0, 0.0, 0.0, 0.0, 0.0, 0.0, 0.0, 0.0, 0.0, 0.0, 0.0, 0.0, 0.0, 0.0, 0.0, 0.0, 0.0, 0.0, 0.0, 0.0, 0.0, 0.0, 0.0, 0.0, 0.0, 0.0, 0.0, 0.0, 0.0, 0.0, 0.0, 0.0, 0.0, 0.0, 0.0, 0.0, 0.0, 0.0, 0.0, 0.0, 0.0, 0.0, 0.0, 0.0, 0.0, 0.0, 0.0, 0.0, 0.0, 0.0, 0.0, 0.0, 0.0, 0.0, 0.0, 0.0, 0.0, 0.0, 0.0, 0.0, 0.0, 0.0, 0.0, 0.0, 0.0, 0.0, 0.0, 0.0, 0.0, 0.0, 0.0, 0.0, 0.0, 0.0, 0.0, 0.0, 0.0, 0.0, 0.0, 0.0, 0.0, 0.0, 0.0, 0.0, 0.0, 0.0, 0.0, 0.0, 0.0, 0.0, 0.0, 0.0, 0.0, 0.0, 0.0, 0.0, 0.0, 0.0, 0.0, 0.0, 0.0, 0.0, 0.0, 0.0, 0.0, 0.0, 0.0, 0.0, 0.0, 0.0, 0.0, 0.0, 0.0, 0.0, 0.0, 0.0, 0.0, 0.0, 0.0, 0.0, 0.0, 0.0, 0.0, 0.0, 0.0, 0.0, 0.0, 0.0, 0.0, 0.0, 0.0, 0.0, 0.0, 0.0, 0.0, 0.0, 0.0, 0.0, 0.0, 0.0, 0.0, 0.0, 0.0, 0.0, 0.0, 0.0, 0.0, 0.0, 0.0, 0.0, 0.0, 0.0, 0.0, 0.0, 0.0, 0.0, 0.0, 0.0, 0.0, 0.0, 0.0, 0.0, 0.0, 0.0, 0.0, 0.0, 0.0, 0.0, 0.0, 0.0, 0.0, 0.0, 0.0, 0.0, 0.0, 0.0, 0.0, 0.0, 0.0, 0.0, 0.0, 0.0, 0.0, 0.0, 0.0, 0.0, 0.0, 0.0, 0.0, 0.0, 0.0, 0.0, 0.0, 0.0, 0.0, 0.0, 0.0, 0.0, 0.0, 0.0, 0.0, 0.0, 0.0, 0.0, 0.0, 0.0, 0.0, 0.0, 0.0, 0.0, 0.0, 0.0, 0.0, 0.0, 0.0, 0.0, 0.0, 0.0, 0.0, 0.0, 0.0, 0.0, 0.0, 0.0, 0.0, 0.0, 0.0, 0.0, 0.0, 0.0, 0.0, 0.0, 0.0, 0.0, 0.0, 0.0, 0.0, 0.0, 0.0, 0.0, 0.0, 0.0, 0.0, 0.0, 0.0, 0.0, 0.0, 0.0, 0.0, 0.0, 0.0, 0.0, 0.0, 0.0, 0.0, 0.0, 0.0, 0.0, 0.0, 0.0, 0.0, 0.0, 0.0, 0.0, 0.0, 0.0, 0.0, 0.0, 0.0, 0.0, 0.0, 0.0, 0.0, 0.0, 0.0, 0.0, 0.0, 0.0, 0.0, 0.0, 0.0, 0.0, 0.0, 0.0, 0.0, 0.0, 0.0, 0.0, 0.0, 0.0, 0.0, 0.0, 0.0, 0.0, 0.0, 0.0, 0.0, 0.0, 0.0, 0.0, 0.0, 0.0, 0.0, 0.0, 0.0, 0.0, 0.0, 0.0, 0.0, 0.0, 0.0, 0.0, 0.0, 0.0, 0.0, 0.0, 0.0, 0.0, 0.0, 0.0, 0.0, 0.0, 0.0, 0.0, 0.0, 0.0, 0.0, 0.0, 0.0, 0.0, 0.0, 0.0, 0.0, 0.0, 0.0, 0.0, 0.0, 0.0, 0.0, 0.0, 0.0, 0.0, 0.0, 0.0, 0.0, 0.0, 0.0, 0.0, 0.0, 0.0, 0.0, 0.0, 0.0, 0.0, 0.0, 0.0, 0.0, 0.0, 0.0, 0.0, 0.0, 0.0, 0.0, 0.0, 0.0, 0.0, 0.0, 0.0, 0.0, 0.0, 0.0, 0.0, 0.0, 0.0, 0.0, 0.0, 0.0, 0.0, 0.0, 0.0, 0.0, 0.0, 0.0, 0.0, 0.0, 0.0, 0.0, 0.0, 0.0, 0.0, 0.0, 0.0, 0.0, 0.0, 0.0, 0.0, 0.0, 0.0, 0.0, 0.0, 0.0, 0.0, 0.0, 0.0, 0.0, 0.0, 0.0, 0.0, 0.0, 0.0, 0.0, 0.0, 0.0, 0.0, 0.0, 0.0, 0.0, 0.0, 0.0, 0.0, 0.0, 0.0, 0.0, 0.0, 0.0, 0.0, 0.0, 0.0, 0.0, 0.0, 0.0, 0.0, 0.0, 0.0, 0.0, 0.0, 0.0, 0.0, 0.0, 0.0, 0.0, 0.0, 0.0, 0.0, 0.0, 0.0, 0.0, 0.0, 0.0, 0.0, 0.0, 0.0, 0.0, 0.0, 0.0, 0.0, 0.0, 0.0, 0.0, 0.0, 0.0, 0.0, 0.0, 0.0, 0.0, 0.0, 0.0, 0.0, 0.0, 0.0, 0.0, 0.0, 0.0, 0.0, 0.0, 0.0, 0.0, 0.0, 0.0, 0.0, 0.0, 0.0, 0.0, 0.0, 0.0, 0.0, 0.0, 0.0, 0.0, 0.0, 0.0, 0.0, 0.0, 0.0, 0.0, 0.0, 0.0, 0.0, 0.0, 0.0, 0.0, 0.0, 0.0, 0.0, 0.0, 0.0, 0.0, 0.0, 0.0, 0.0, 0.0, 0.0, 0.0, 0.0, 0.0, 0.0, 0.0, 0.0, 0.0, 0.0, 0.0, 0.0, 0.0, 0.0, 0.0, 0.0, 0.0, 0.0, 0.0, 0.0, 0.0, 0.0, 0.0, 0.0, 0.0, 0.0, 0.0, 0.0, 0.0, 0.0, 0.0, 0.0, 0.0, 0.0, 0.0, 0.0, 0.0, 0.0, 0.0, 0.0, 0.0, 0.0, 0.0, 0.0, 0.0, 0.0, 0.0, 0.0, 0.0, 0.0, 0.0, 0.0, 0.0, 0.0, 0.0, 0.0, 0.0, 0.0, 0.0, 0.0, 0.0, 0.0, 0.0, 0.0, 0.0, 0.0, 0.0, 0.0, 0.0, 0.0, 0.0, 0.0, 0.0, 0.0, 0.0, 0.0, 0.0, 0.0, 0.0, 0.0, 0.0, 0.0, 0.0, 0.0, 0.0, 0.0, 0.0, 0.0, 0.0, 0.0, 0.0, 0.0, 0.0, 0.0, 0.0, 0.0, 0.0, 0.0, 0.0, 0.0, 0.0, 0.0, 0.0, 0.0, 0.0, 0.0, 0.0, 0.0, 0.0, 0.0, 0.0, 0.0, 0.0, 0.0, 0.0, 0.0, 0.0, 0.0, 0.0, 0.0, 0.0, 0.0, 0.0, 0.0, 0.0, 0.0, 0.0, 0.0, 0.0, 0.0, 0.0, 0.0, 0.0, 0.0, 0.0, 0.0, 0.0, 0.0, 0.0, 0.0, 0.0, 0.0, 0.0, 0.0, 0.0, 0.0, 0.0, 0.0, 0.0, 0.0, 0.0, 0.0, 0.0, 0.0, 0.0, 0.0, 0.0, 0.0, 0.0, 0.0, 0.0, 0.0, 0.0, 0.0, 0.0, 0.0, 0.0, 0.0, 0.0, 0.0, 0.0, 0.0, 0.0, 0.0, 0.0, 0.0, 0.0, 0.0, 0.0, 0.0, 0.0, 0.0, 0.0, 0.0, 0.0, 0.0, 0.0, 0.0, 0.0, 0.0, 0.0, 0.0, 0.0, 0.0, 0.0, 0.0, 0.0, 0.0, 0.0, 0.0, 0.0, 0.0, 0.0, 0.0, 0.0, 0.0, 0.0, 0.0, 0.0, 0.0, 0.0, 0.0, 0.0, 0.0, 0.0, 0.0, 0.0, 0.0, 0.0, 0.0, 0.0, 0.0, 0.0, 0.0, 0.0, 0.0, 0.0, 0.0, 0.0, 0.0, 0.0, 0.0, 0.0, 0.0, 0.0, 0.0, 0.0, 0.0, 0.0, 0.0, 0.0, 0.0, 0.0, 0.0, 0.0, 0.0, 0.0, 0.0, 0.0, 0.0, 0.0, 0.0, 0.0, 0.0, 0.0, 0.0, 0.0, 0.0, 0.0, 0.0, 0.0, 0.0, 0.0, 0.0, 0.0, 0.0, 0.0, 0.0, 0.0, 0.0, 0.0, 0.0, 0.0, 0.0, 0.0, 0.0, 0.0, 0.0, 0.0, 0.0, 0.0, 0.0, 0.0, 0.0, 0.0, 0.0, 0.0, 0.0, 0.0, 0.0, 0.0, 0.0, 0.0, 0.0, 0.0, 0.0, 0.0, 0.0, 0.0, 0.0, 0.0, 0.0, 0.0, 0.0, 0.0, 0.0, 0.0, 0.0, 0.0, 0.0, 0.0, 0.0, 0.0, 0.0, 0.0, 0.0, 0.0, 0.0, 0.0, 0.0, 0.0, 0.0, 0.0, 0.0, 0.0, 0.0, 0.0, 0.0, 0.0, 0.0, 0.0, 0.0, 0.0, 0.0, 0.0, 0.0, 0.0, 0.0, 0.0, 0.0, 0.0, 0.0, 0.0, 0.0, 0.0, 0.0, 0.0, 0.0, 0.0, 0.0, 0.0, 0.0, 0.0, 0.0, 0.0, 0.0, 0.0, 0.0, 0.0, 0.0, 0.0, 0.0, 0.0, 0.0, 0.0, 0.0, 0.0, 0.0, 0.0, 0.0, 0.0, 0.0, 0.0, 0.0, 0.0, 0.0, 0.0, 0.0, 0.0, 0.0, 0.0, 0.0, 0.0, 0.0, 0.0, 0.0, 0.0, 0.0, 0.0, 0.0, 0.0, 0.0, 0.0, 0.0, 0.0, 0.0, 0.0, 0.0, 0.0, 0.0, 0.0, 0.0, 0.0, 0.0, 0.0, 0.0, 0.0, 0.0, 0.0, 0.0, 0.0, 0.0, 0.0, 0.0, 0.0, 0.0, 0.0, 0.0, 0.0, 0.0, 0.0, 0.0, 0.0, 0.0, 0.0, 0.0, 0.0, 0.0, 0.0, 0.0, 0.0, 0.0, 0.0, 0.0, 0.0, 0.0, 0.0, 0.0, 0.0, 0.0, 0.0, 0.0, 0.0, 0.0, 0.0, 0.0, 0.0, 0.0, 0.0, 0.0, 0.0, 0.0, 0.0, 0.0, 0.0, 0.0, 0.0, 0.0, 0.0, 0.0, 0.0, 0.0, 0.0, 0.0, 0.0, 0.0, 0.0, 0.0, 0.0, 0.0, 0.0, 0.0, 0.0, 0.0, 0.0, 0.0, 0.0, 0.0, 0.0, 0.0, 0.0, 0.0, 0.0, 0.0, 0.0, 0.0, 0.0, 0.0, 0.0, 0.0, 0.0, 0.0, 0.0, 0.0, 0.0, 0.0, 0.0, 0.0, 0.0, 0.0, 0.0, 0.0, 0.0, 0.0, 0.0, 0.0, 0.0, 0.0, 0.0, 0.0, 0.0, 0.0, 0.0, 0.0, 0.0, 0.0, 0.0, 0.0, 0.0, 0.0, 0.0, 0.0, 0.0, 0.0, 0.0, 0.0, 0.0, 0.0, 0.0, 0.0, 0.0, 0.0, 0.0, 0.0, 0.0, 0.0, 0.0, 0.0, 0.0, 0.0, 0.0, 0.0, 0.0, 0.0, 0.0, 0.0, 0.0, 0.0, 0.0, 0.0, 0.0, 0.0, 0.0, 0.0, 0.0, 0.0, 0.0, 0.0, 0.0, 0.0, 0.0, 0.0, 0.0, 0.0, 0.0, 0.0, 0.0, 0.0, 0.0, 0.0, 0.0, 0.0, 0.0, 0.0, 0.0, 0.0, 0.0, 0.0, 0.0, 0.0, 0.0, 0.0, 0.0, 0.0, 0.0, 0.0, 0.0, 0.0, 0.0, 0.0, 0.0, 0.0, 0.0, 0.0, 0.0, 0.0, 0.0, 0.0, 0.0, 0.0, 0.0, 0.0, 0.0, 0.0, 0.0, 0.0, 0.0, 0.0, 0.0, 0.0, 0.0, 0.0, 0.0, 0.0, 0.0, 0.0, 0.0, 0.0, 0.0, 0.0, 0.0, 0.0, 0.0, 0.0, 0.0, 0.0, 0.0, 0.0, 0.0, 0.0, 0.0, 0.0, 0.0, 0.0, 0.0, 0.0, 0.0, 0.0, 0.0, 0.0, 0.0, 0.0, 0.0, 0.0, 0.0, 0.0, 0.0, 0.0, 0.0, 0.0, 0.0, 0.0, 0.0, 0.0, 0.0, 0.0, 0.0, 0.0, 0.0, 0.0, 0.0, 0.0, 0.0, 0.0, 0.0, 0.0, 0.0, 0.0, 0.0, 0.0, 0.0, 0.0, 0.0, 0.0, 0.0, 0.0, 0.0, 0.0, 0.0, 0.0, 0.0, 0.0, 0.0, 0.0, 0.0, 0.0, 0.0, 0.0, 0.0, 0.0, 0.0, 0.0, 0.0, 0.0, 0.0, 0.0, 0.0, 0.0, 0.0, 0.0, 0.0, 0.0, 0.0, 0.0, 0.0, 0.0, 0.0, 0.0, 0.0, 0.0, 0.0, 0.0, 0.0, 0.0, 0.0, 0.0, 0.0, 0.0, 0.0, 0.0, 0.0, 0.0, 0.0, 0.0, 0.0, 0.0, 0.0, 0.0, 0.0, 0.0, 0.0, 0.0, 0.0, 0.0, 0.0, 0.0, 0.0, 0.0, 0.0, 0.0, 0.0, 0.0, 0.0, 0.0, 0.0, 0.0, 0.0, 0.0, 0.0, 0.0, 0.0, 0.0, 0.0, 0.0, 0.0, 0.0, 0.0, 0.0, 0.0, 0.0, 0.0, 0.0, 0.0, 0.0, 0.0, 0.0, 0.0, 0.0, 0.0, 0.0, 0.0, 0.0, 0.0, 0.0, 0.0, 0.0, 0.0, 0.0, 0.0, 0.0, 0.0, 0.0, 0.0, 0.0, 0.0, 0.0, 0.0, 0.0, 0.0, 0.0, 0.0, 0.0, 0.0, 0.0, 0.0, 0.0, 0.0, 0.0, 0.0, 0.0, 0.0, 0.0, 0.0, 0.0, 0.0, 0.0, 0.0, 0.0, 0.0, 0.0, 0.0, 0.0, 0.0, 0.0, 0.0, 0.0, 0.0, 0.0, 0.0, 0.0, 0.0, 0.0, 0.0, 0.0, 0.0, 0.0, 0.0, 0.0, 0.0, 0.0, 0.0, 0.0, 0.0, 0.0, 0.0, 0.0, 0.0, 0.0, 0.0, 0.0, 0.0, 0.0, 0.0, 0.0, 0.0, 0.0, 0.0, 0.0, 0.0, 0.0, 0.0, 0.0, 0.0, 0.0, 0.0, 0.0, 0.0, 0.0, 0.0, 0.0, 0.0, 0.0, 0.0, 0.0, 0.0, 0.0, 0.0, 0.0, 0.0, 0.0, 0.0, 0.0, 0.0, 0.0, 0.0, 0.0, 0.0, 0.0, 0.0, 0.0, 0.0, 0.0, 0.0, 0.0, 0.0, 0.0, 0.0, 0.0, 0.0, 0.0, 0.0, 0.0, 0.0, 0.0, 0.0, 0.0, 0.0, 0.0, 0.0, 0.0, 0.0, 0.0, 0.0, 0.0, 0.0, 0.0, 0.0, 0.0, 0.0, 0.0, 0.0, 0.0, 0.0, 0.0, 0.0, 0.0, 0.0, 0.0, 0.0, 0.0, 0.0, 0.0, 0.0, 0.0, 0.0, 0.0, 0.0, 0.0, 0.0, 0.0, 0.0, 0.0, 0.0, 0.0, 0.0, 0.0, 0.0, 0.0, 0.0, 0.0, 0.0, 0.0, 0.0, 0.0, 0.0, 0.0, 0.0, 0.0, 0.0, 0.0, 0.0, 0.0, 0.0, 0.0, 0.0, 0.0, 0.0, 0.0, 0.0, 0.0, 0.0, 0.0, 0.0, 0.0, 0.0, 0.0, 0.0, 0.0, 0.0, 0.0, 0.0, 0.0, 0.0, 0.0, 0.0, 0.0, 0.0, 0.0, 0.0, 0.0, 0.0, 0.0, 0.0, 0.0, 0.0, 0.0, 0.0, 0.0, 0.0, 0.0, 0.0, 0.0, 0.0, 0.0, 0.0, 0.0, 0.0, 0.0, 0.0, 0.0, 0.0, 0.0, 0.0, 0.0, 0.0, 0.0, 0.0, 0.0, 0.0, 0.0, 0.0, 0.0, 0.0, 0.0, 0.0, 0.0, 0.0, 0.0, 0.0, 0.0, 0.0, 0.0, 0.0, 0.0, 0.0, 0.0, 0.0, 0.0, 0.0, 0.0, 0.0, 0.0, 0.0, 0.0, 0.0, 0.0, 0.0, 0.0, 0.0, 0.0, 0.0, 0.0, 0.0, 0.0, 0.0, 0.0, 0.0, 0.0, 0.0, 0.0, 0.0, 0.0, 0.0, 0.0, 0.0, 0.0, 0.0, 0.0, 0.0, 0.0, 0.0, 0.0, 0.0, 0.0, 0.0, 0.0, 0.0, 0.0, 0.0, 0.0, 0.0, 0.0, 0.0, 0.0, 0.0, 0.0, 0.0, 0.0, 0.0, 0.0, 0.0, 0.0, 0.0, 0.0, 0.0, 0.0, 0.0, 0.0, 0.0, 0.0, 0.0, 0.0, 0.0, 0.0, 0.0, 0.0, 0.0, 0.0, 0.0, 0.0, 0.0, 0.0, 0.0, 0.0, 0.0, 0.0, 0.0, 0.0, 0.0, 0.0, 0.0, 0.0, 0.0, 0.0, 0.0, 0.0, 0.0, 0.0, 0.0, 0.0, 0.0, 0.0, 0.0, 0.0, 0.0, 0.0, 0.0, 0.0, 0.0, 0.0, 0.0, 0.0, 0.0, 0.0, 0.0, 0.0, 0.0, 0.0, 0.0, 0.0, 0.0, 0.0, 0.0, 0.0, 0.0, 0.0, 0.0, 0.0, 0.0, 0.0, 0.0, 0.0, 0.0, 0.0, 0.0, 0.0, 0.0, 0.0, 0.0, 0.0, 0.0, 0.0, 0.0, 0.0, 0.0, 0.0, 0.0, 0.0, 0.0, 0.0, 0.0, 0.0, 0.0, 0.0, 0.0, 0.0, 0.0, 0.0, 0.0, 0.0, 0.0, 0.0, 0.0, 0.0, 0.0, 0.0, 0.0, 0.0, 0.0, 0.0, 0.0, 0.0, 0.0, 0.0, 0.0, 0.0, 0.0, 0.0, 0.0, 0.0, 0.0, 0.0, 0.0, 0.0, 0.0, 0.0, 0.0, 0.0, 0.0, 0.0, 0.0, 0.0, 0.0, 0.0, 0.0, 0.0, 0.0, 0.0, 0.0, 0.0, 0.0, 0.0, 0.0, 0.0, 0.0, 0.0, 0.0, 0.0, 0.0, 0.0, 0.0, 0.0, 0.0, 0.0, 0.0, 0.0, 0.0, 0.0, 0.0, 0.0, 0.0, 0.0, 0.0, 0.0, 0.0, 0.0, 0.0, 0.0, 0.0, 0.0, 0.0, 0.0, 0.0, 0.0, 0.0, 0.0, 0.0, 0.0, 0.0, 0.0, 0.0, 0.0, 0.0, 0.0, 0.0, 0.0, 0.0, 0.0, 0.0, 0.0, 0.0, 0.0, 0.0, 0.0, 0.0, 0.0, 0.0, 0.0, 0.0, 0.0, 0.0, 0.0, 0.0, 0.0, 0.0, 0.0, 0.0, 0.0, 0.0, 0.0, 0.0, 0.0, 0.0, 0.0, 0.0, 0.0, 0.0, 0.0, 0.0, 0.0, 0.0, 0.0, 0.0, 0.0, 0.0, 0.0, 0.0, 0.0, 0.0, 0.0, 0.0, 0.0, 0.0, 0.0, 0.0, 0.0, 0.0, 0.0, 0.0, 0.0, 0.0, 0.0, 0.0, 0.0, 0.0, 0.0, 0.0, 0.0, 0.0, 0.0, 0.0, 0.0, 0.0, 0.0, 0.0, 0.0, 0.0, 0.0, 0.0, 0.0, 0.0, 0.0, 0.0, 0.0, 0.0, 0.0, 0.0, 0.0, 0.0, 0.0, 0.0, 0.0, 0.0, 0.0, 0.0, 0.0, 0.0, 0.0, 0.0, 0.0, 0.0, 0.0, 0.0, 0.0, 0.0, 0.0, 0.0, 0.0, 0.0, 0.0, 0.0, 0.0, 0.0, 0.0, 0.0, 0.0, 0.0, 0.0, 0.0, 0.0, 0.0, 0.0, 0.0, 0.0, 0.0, 0.0, 0.0, 0.0, 0.0, 0.0, 0.0, 0.0, 0.0, 0.0, 0.0, 0.0, 0.0, 0.0, 0.0, 0.0, 0.0, 0.0, 0.0, 0.0, 0.0, 0.0, 0.0, 0.0, 0.0, 0.0, 0.0, 0.0, 0.0, 0.0, 0.0, 0.0, 0.0, 0.0, 0.0, 0.0, 0.0, 0.0, 0.0, 0.0, 0.0, 0.0, 0.0, 0.0, 0.0, 0.0, 0.0, 0.0, 0.0, 0.0, 0.0, 0.0, 0.0, 0.0, 0.0, 0.0, 0.0, 0.0, 0.0, 0.0, 0.0, 0.0, 0.0, 0.0, 0.0, 0.0, 0.0, 0.0, 0.0, 0.0, 0.0, 0.0, 0.0, 0.0, 0.0, 0.0, 0.0, 0.0, 0.0, 0.0, 0.0, 0.0, 0.0, 0.0, 0.0, 0.0, 0.0, 0.0, 0.0, 0.0, 0.0, 0.0, 0.0, 0.0, 0.0, 0.0, 0.0, 0.0, 0.0, 0.0, 0.0, 0.0, 0.0, 0.0, 0.0, 0.0, 0.0, 0.0, 0.0, 0.0, 0.0, 0.0, 0.0, 0.0, 0.0, 0.0, 0.0, 0.0, 0.0, 0.0, 0.0, 0.0, 0.0, 0.0, 0.0, 0.0, 0.0, 0.0, 0.0, 0.0, 0.0, 0.0, 0.0, 0.0, 0.0, 0.0, 0.0, 0.0, 0.0, 0.0, 0.0, 0.0, 0.0, 0.0, 0.0, 0.0, 0.0, 0.0, 0.0, 0.0, 0.0, 0.0, 0.0, 0.0, 0.0, 0.0, 0.0, 0.0, 0.0, 0.0, 0.0, 0.0, 0.0, 0.0, 0.0, 0.0, 0.0, 0.0, 0.0, 0.0, 0.0, 0.0, 0.0, 0.0, 0.0, 0.0, 0.0, 0.0, 0.0, 0.0, 0.0, 0.0, 0.0, 0.0, 0.0, 0.0, 0.0, 0.0, 0.0, 0.0, 0.0, 0.0, 0.0, 0.0, 0.0, 0.0, 0.0, 0.0, 0.0, 0.0, 0.0, 0.0, 0.0, 0.0, 0.0, 0.0, 0.0, 0.0, 0.0, 0.0, 0.0, 0.0, 0.0, 0.0, 0.0, 0.0, 0.0, 0.0, 0.0, 0.0, 0.0, 0.0, 0.0, 0.0, 0.0, 0.0, 0.0, 0.0, 0.0, 0.0, 0.0, 0.0, 0.0, 0.0, 0.0, 0.0, 0.0, 0.0, 0.0, 0.0, 0.0, 0.0, 0.0, 0.0, 0.0, 0.0, 0.0, 0.0, 0.0, 0.0, 0.0, 0.0, 0.0, 0.0, 0.0, 0.0, 0.0, 0.0, 0.0, 0.0, 0.0, 0.0, 0.0, 0.0, 0.0, 0.0, 0.0, 0.0, 0.0, 0.0, 0.0, 0.0, 0.0, 0.0, 0.0, 0.0, 0.0, 0.0, 0.0, 0.0, 0.0, 0.0, 0.0, 0.0, 0.0, 0.0, 0.0, 0.0, 0.0, 0.0, 0.0, 0.0, 0.0, 0.0, 0.0, 0.0, 0.0, 0.0, 0.0, 0.0, 0.0, 0.0, 0.0, 0.0, 0.0, 0.0, 0.0, 0.0, 0.0, 0.0, 0.0, 0.0, 0.0, 0.0, 0.0, 0.0, 0.0, 0.0, 0.0, 0.0, 0.0, 0.0, 0.0, 0.0, 0.0, 0.0, 0.0, 0.0, 0.0, 0.0, 0.0, 0.0, 0.0, 0.0, 0.0, 0.0, 0.0, 0.0, 0.0, 0.0, 0.0, 0.0, 0.0, 0.0, 0.0, 0.0, 0.0, 0.0, 0.0, 0.0, 0.0, 0.0, 0.0, 0.0, 0.0, 0.0, 0.0, 0.0, 0.0, 0.0, 0.0, 0.0, 0.0, 0.0, 0.0, 0.0, 0.0, 0.0, 0.0, 0.0, 0.0, 0.0, 0.0, 0.0, 0.0, 0.0, 0.0, 0.0, 0.0, 0.0, 0.0, 0.0, 0.0, 0.0, 0.0, 0.0, 0.0, 0.0, 0.0, 0.0, 0.0, 0.0, 0.0, 0.0, 0.0, 0.0, 0.0, 0.0, 0.0, 0.0, 0.0, 0.0, 0.0, 0.0, 0.0, 0.0, 0.0, 0.0, 0.0, 0.0, 0.0, 0.0, 0.0, 0.0, 0.0, 0.0, 0.0, 0.0, 0.0, 0.0, 0.0, 0.0, 0.0, 0.0, 0.0, 0.0, 0.0, 0.0, 0.0, 0.0, 0.0, 0.0, 0.0, 0.0, 0.0, 0.0, 0.0, 0.0, 0.0, 0.0, 0.0, 0.0, 0.0, 0.0, 0.0, 0.0, 0.0, 0.0, 0.0, 0.0, 0.0, 0.0, 0.0, 0.0, 0.0, 0.0, 0.0, 0.0, 0.0, 0.0, 0.0, 0.0, 0.0, 0.0, 0.0, 0.0, 0.0, 0.0, 0.0, 0.0, 0.0, 0.0, 0.0, 0.0, 0.0, 0.0, 0.0, 0.0, 0.0, 0.0, 0.0, 0.0, 0.0, 0.0, 0.0, 0.0, 0.0, 0.0, 0.0, 0.0, 0.0, 0.0, 0.0, 0.0, 0.0, 0.0, 0.0, 0.0, 0.0, 0.0, 0.0, 0.0, 0.0, 0.0, 0.0, 0.0, 0.0, 0.0, 0.0, 0.0, 0.0, 0.0, 0.0, 0.0, 0.0, 0.0, 0.0, 0.0, 0.0, 0.0, 0.0, 0.0, 0.0, 0.0, 0.0, 0.0, 0.0, 0.0, 0.0, 0.0, 0.0, 0.0, 0.0, 0.0, 0.0, 0.0, 0.0, 0.0, 0.0, 0.0, 0.0, 0.0, 0.0, 0.0, 0.0, 0.0, 0.0, 0.0, 0.0, 0.0, 0.0, 0.0, 0.0, 0.0, 0.0, 0.0, 0.0, 0.0, 0.0, 0.0, 0.0, 0.0, 0.0, 0.0, 0.0, 0.0, 0.0, 0.0, 0.0, 0.0, 0.0, 0.0, 0.0, 0.0, 0.0, 0.0, 0.0, 0.0, 0.0, 0.0, 0.0, 0.0, 0.0, 0.0, 0.0, 0.0, 0.0, 0.0, 0.0, 0.0, 0.0, 0.0, 0.0, 0.0, 0.0, 0.0, 0.0, 0.0, 0.0, 0.0, 0.0, 0.0, 0.0, 0.0, 0.0, 0.0, 0.0, 0.0, 0.0, 0.0, 0.0, 0.0, 0.0, 0.0, 0.0, 0.0, 0.0, 0.0, 0.0, 0.0, 0.0, 0.0, 0.0, 0.0, 0.0, 0.0, 0.0, 0.0, 0.0, 0.0, 0.0, 0.0, 0.0, 0.0, 0.0, 0.0, 0.0, 0.0, 0.0, 0.0, 0.0, 0.0, 0.0, 0.0, 0.0, 0.0, 0.0, 0.0, 0.0, 0.0, 0.0, 0.0, 0.0, 0.0, 0.0, 0.0, 0.0, 0.0, 0.0, 0.0, 0.0, 0.0, 0.0, 0.0, 0.0, 0.0, 0.0, 0.0, 0.0, 0.0, 0.0, 0.0, 0.0, 0.0, 0.0, 0.0, 0.0, 0.0, 0.0, 0.0, 0.0, 0.0, 0.0, 0.0, 0.0, 0.0, 0.0, 0.0, 0.0, 0.0, 0.0, 0.0, 0.0, 0.0, 0.0, 0.0, 0.0, 0.0, 0.0, 0.0, 0.0, 0.0, 0.0, 0.0, 0.0, 0.0, 0.0, 0.0, 0.0, 0.0, 0.0, 0.0, 0.0, 0.0, 0.0, 0.0, 0.0, 0.0, 0.0, 0.0, 0.0, 0.0, 0.0, 0.0, 0.0, 0.0, 0.0, 0.0, 0.0, 0.0, 0.0, 0.0, 0.0, 0.0, 0.0, 0.0, 0.0, 0.0, 0.0, 0.0, 0.0, 0.0, 0.0, 0.0, 0.0, 0.0, 0.0, 0.0, 0.0, 0.0, 0.0, 0.0, 0.0, 0.0, 0.0, 0.0, 0.0, 0.0, 0.0, 0.0, 0.0, 0.0, 0.0, 0.0, 0.0, 0.0, 0.0, 0.0, 0.0, 0.0, 0.0, 0.0, 0.0, 0.0, 0.0, 0.0, 0.0, 0.0, 0.0, 0.0, 0.0, 0.0, 0.0, 0.0, 0.0, 0.0, 0.0, 0.0, 0.0, 0.0, 0.0, 0.0, 0.0, 0.0, 0.0, 0.0, 0.0, 0.0, 0.0, 0.0, 0.0, 0.0, 0.0, 0.0, 0.0, 0.0, 0.0, 0.0, 0.0, 0.0, 0.0, 0.0, 0.0, 0.0, 0.0, 0.0, 0.0, 0.0, 0.0, 0.0, 0.0, 0.0, 0.0, 0.0, 0.0, 0.0, 0.0, 0.0, 0.0, 0.0, 0.0, 0.0, 0.0, 0.0, 0.0, 0.0, 0.0, 0.0, 0.0, 0.0, 0.0, 0.0, 0.0, 0.0, 0.0, 0.0, 0.0, 0.0, 0.0, 0.0, 0.0, 0.0, 0.0, 0.0, 0.0, 0.0, 0.0, 0.0, 0.0, 0.0, 0.0, 0.0, 0.0, 0.0, 0.0, 0.0, 0.0, 0.0, 0.0, 0.0, 0.0, 0.0, 0.0, 0.0, 0.0, 0.0, 0.0, 0.0, 0.0, 0.0, 0.0, 0.0, 0.0, 0.0, 0.0, 0.0, 0.0, 0.0, 0.0, 0.0, 0.0, 0.0, 0.0, 0.0, 0.0, 0.0, 0.0, 0.0, 0.0, 0.0, 0.0, 0.0, 0.0, 0.0, 0.0, 0.0, 0.0, 0.0, 0.0, 0.0, 0.0, 0.0, 0.0, 0.0, 0.0, 0.0, 0.0, 0.0, 0.0, 0.0, 0.0, 0.0, 0.0, 0.0, 0.0, 0.0, 0.0, 0.0, 0.0, 0.0, 0.0, 0.0, 0.0, 0.0, 0.0, 0.0, 0.0, 0.0, 0.0, 0.0, 0.0, 0.0, 0.0, 0.0, 0.0, 0.0, 0.0, 0.0, 0.0, 0.0, 0.0, 0.0, 0.0, 0.0, 0.0, 0.0, 0.0, 0.0, 0.0, 0.0, 0.0, 0.0, 0.0, 0.0, 0.0, 0.0, 0.0, 0.0, 0.0, 0.0, 0.0, 0.0, 0.0, 0.0, 0.0, 0.0, 0.0, 0.0, 0.0, 0.0, 0.0, 0.0, 0.0, 0.0, 0.0, 0.0, 0.0, 0.0, 0.0, 0.0, 0.0, 0.0, 0.0, 0.0, 0.0, 0.0, 0.0, 0.0, 0.0, 0.0, 0.0, 0.0, 0.0, 0.0, 0.0, 0.0, 0.0, 0.0, 0.0, 0.0, 0.0, 0.0, 0.0, 0.0, 0.0, 0.0, 0.0, 0.0, 0.0, 0.0, 0.0, 0.0, 0.0, 0.0, 0.0, 0.0, 0.0, 0.0, 0.0, 0.0, 0.0, 0.0, 0.0, 0.0, 0.0, 0.0, 0.0, 0.0, 0.0, 0.0, 0.0, 0.0, 0.0, 0.0, 0.0, 0.0, 0.0, 0.0, 0.0, 0.0, 0.0, 0.0, 0.0, 0.0, 0.0, 0.0, 0.0, 0.0, 0.0, 0.0, 0.0, 0.0, 0.0, 0.0, 0.0, 0.0, 0.0, 0.0, 0.0, 0.0, 0.0, 0.0, 0.0, 0.0, 0.0, 0.0, 0.0, 0.0, 0.0, 0.0, 0.0, 0.0, 0.0, 0.0, 0.0, 0.0, 0.0, 0.0, 0.0, 0.0, 0.0, 0.0, 0.0, 0.0, 0.0, 0.0, 0.0, 0.0, 0.0, 0.0, 0.0, 0.0, 0.0, 0.0, 0.0, 0.0, 0.0, 0.0, 0.0, 0.0, 0.0, 0.0, 0.0, 0.0, 0.0, 0.0, 0.0, 0.0, 0.0, 0.0, 0.0, 0.0, 0.0, 0.0, 0.0, 0.0, 0.0, 0.0, 0.0, 0.0, 0.0, 0.0, 0.0, 0.0, 0.0, 0.0, 0.0, 0.0, 0.0, 0.0, 0.0, 0.0, 0.0, 0.0, 0.0, 0.0, 0.0, 0.0, 0.0, 0.0, 0.0, 0.0, 0.0, 0.0, 0.0, 0.0, 0.0, 0.0, 0.0, 0.0, 0.0, 0.0, 0.0, 0.0, 0.0, 0.0, 0.0, 0.0, 0.0, 0.0, 0.0, 0.0, 0.0, 0.0, 0.0, 0.0, 0.0, 0.0, 0.0, 0.0, 0.0, 0.0, 0.0, 0.0, 0.0, 0.0, 0.0, 0.0, 0.0, 0.0, 0.0, 0.0, 0.0, 0.0, 0.0, 0.0, 0.0, 0.0, 0.0, 0.0, 0.0, 0.0, 0.0, 0.0, 0.0, 0.0, 0.0, 0.0, 0.0, 0.0, 0.0, 0.0, 0.0, 0.0, 0.0, 0.0, 0.0, 0.0, 0.0, 0.0, 0.0, 0.0, 0.0, 0.0, 0.0, 0.0, 0.0, 0.0, 0.0, 0.0, 0.0, 0.0, 0.0, 0.0, 0.0, 0.0, 0.0, 0.0, 0.0, 0.0, 0.0, 0.0, 0.0, 0.0, 0.0, 0.0, 0.0, 0.0, 0.0, 0.0, 0.0, 0.0, 0.0, 0.0, 0.0, 0.0, 0.0, 0.0, 0.0, 0.0, 0.0, 0.0, 0.0, 0.0, 0.0, 0.0, 0.0, 0.0, 0.0, 0.0, 0.0, 0.0, 0.0, 0.0, 0.0, 0.0, 0.0, 0.0, 0.0, 0.0, 0.0, 0.0, 0.0, 0.0, 0.0, 0.0, 0.0, 0.0, 0.0, 0.0, 0.0, 0.0, 0.0, 0.0, 0.0, 0.0, 0.0, 0.0, 0.0, 0.0, 0.0, 0.0, 0.0, 0.0, 0.0, 0.0, 0.0, 0.0, 0.0, 0.0, 0.0, 0.0, 0.0, 0.0, 0.0, 0.0, 0.0, 0.0, 0.0, 0.0, 0.0, 0.0, 0.0, 0.0, 0.0, 0.0, 0.0, 0.0, 0.0, 0.0, 0.0, 0.0, 0.0, 0.0, 0.0, 0.0, 0.0, 0.0, 0.0, 0.0, 0.0, 0.0, 0.0, 0.0, 0.0, 0.0, 0.0, 0.0, 0.0, 0.0, 0.0, 0.0, 0.0, 0.0, 0.0, 0.0, 0.0, 0.0, 0.0, 0.0, 0.0, 0.0, 0.0, 0.0, 0.0, 0.0, 0.0, 0.0, 0.0, 0.0, 0.0, 0.0, 0.0, 0.0, 0.0, 0.0, 0.0, 0.0, 0.0, 0.0, 0.0, 0.0, 0.0, 0.0, 0.0, 0.0, 0.0, 0.0, 0.0, 0.0, 0.0, 0.0, 0.0, 0.0, 0.0, 0.0, 0.0, 0.0, 0.0, 0.0, 0.0, 0.0, 0.0, 0.0, 0.0, 0.0, 0.0, 0.0, 0.0, 0.0, 0.0, 0.0, 0.0, 0.0, 0.0, 0.0, 0.0, 0.0, 0.0, 0.0, 0.0, 0.0, 0.0, 0.0, 0.0, 0.0, 0.0, 0.0, 0.0, 0.0, 0.0, 0.0, 0.0, 0.0, 0.0, 0.0, 0.0, 0.0, 0.0, 0.0, 0.0, 0.0, 0.0, 0.0, 0.0, 0.0, 0.0, 0.0, 0.0, 0.0, 0.0, 0.0, 0.0, 0.0, 0.0, 0.0, 0.0, 0.0, 0.0, 0.0, 0.0, 0.0, 0.0, 0.0, 0.0, 0.0, 0.0, 0.0, 0.0, 0.0, 0.0, 0.0, 0.0, 0.0, 0.0, 0.0, 0.0, 0.0, 0.0, 0.0, 0.0, 0.0, 0.0, 0.0, 0.0, 0.0, 0.0, 0.0, 0.0, 0.0, 0.0, 0.0, 0.0, 0.0, 0.0, 0.0, 0.0, 0.0, 0.0, 0.0, 0.0, 0.0, 0.0, 0.0, 0.0, 0.0, 0.0, 0.0, 0.0, 0.0, 0.0, 0.0, 0.0, 0.0, 0.0, 0.0, 0.0, 0.0, 0.0, 0.0, 0.0, 0.0, 0.0, 0.0, 0.0, 0.0, 0.0, 0.0, 0.0, 0.0, 0.0, 0.0, 0.0, 0.0, 0.0, 0.0, 0.0, 0.0, 0.0, 0.0, 0.0, 0.0, 0.0, 0.0, 0.0, 0.0, 0.0, 0.0, 0.0, 0.0, 0.0, 0.0, 0.0, 0.0, 0.0, 0.0, 0.0, 0.0, 0.0, 0.0, 0.0, 0.0, 0.0, 0.0, 0.0, 0.0, 0.0, 0.0, 0.0, 0.0, 0.0, 0.0, 0.0, 0.0, 0.0, 0.0, 0.0, 0.0, 0.0, 0.0, 0.0, 0.0, 0.0, 0.0, 0.0, 0.0, 0.0, 0.0, 0.0, 0.0, 0.0, 0.0, 0.0, 0.0, 0.0, 0.0, 0.0, 0.0, 0.0, 0.0, 0.0, 0.0, 0.0, 0.0, 0.0, 0.0, 0.0, 0.0, 0.0, 0.0, 0.0, 0.0, 0.0, 0.0, 0.0, 0.0, 0.0, 0.0, 0.0, 0.0, 0.0, 0.0, 0.0, 0.0, 0.0, 0.0, 0.0, 0.0, 0.0, 0.0, 0.0, 0.0, 0.0, 0.0, 0.0, 0.0, 0.0, 0.0, 0.0, 0.0, 0.0, 0.0, 0.0, 0.0, 0.0, 0.0, 0.0, 0.0, 0.0, 0.0, 0.0, 0.0, 0.0, 0.0, 0.0, 0.0, 0.0, 0.0, 0.0, 0.0, 0.0, 0.0, 0.0, 0.0, 0.0, 0.0, 0.0, 0.0, 0.0, 0.0, 0.0, 0.0, 0.0, 0.0, 0.0, 0.0, 0.0, 0.0, 0.0, 0.0, 0.0, 0.0, 0.0, 0.0, 0.0, 0.0, 0.0, 0.0, 0.0, 0.0, 0.0, 0.0, 0.0, 0.0, 0.0, 0.0, 0.0, 0.0, 0.0, 0.0, 0.0, 0.0, 0.0, 0.0, 0.0, 0.0, 0.0, 0.0, 0.0, 0.0, 0.0, 0.0, 0.0, 0.0, 0.0, 0.0, 0.0, 0.0, 0.0, 0.0, 0.0, 0.0, 0.0, 0.0, 0.0, 0.0, 0.0, 0.0, 0.0, 0.0, 0.0, 0.0, 0.0, 0.0, 0.0, 0.0, 0.0, 0.0, 0.0, 0.0, 0.0, 0.0, 0.0, 0.0, 0.0, 0.0, 0.0, 0.0, 0.0, 0.0, 0.0, 0.0, 0.0, 0.0, 0.0, 0.0, 0.0, 0.0, 0.0, 0.0, 0.0, 0.0, 0.0, 0.0, 0.0, 0.0, 0.0, 0.0, 0.0, 0.0, 0.0, 0.0, 0.0, 0.0, 0.0, 0.0, 0.0, 0.0, 0.0, 0.0, 0.0, 0.0, 0.0, 0.0, 0.0, 0.0, 0.0, 0.0, 0.0, 0.0, 0.0, 0.0, 0.0, 0.0, 0.0, 0.0, 0.0, 0.0, 0.0, 0.0, 0.0, 0.0, 0.0, 0.0, 0.0, 0.0, 0.0, 0.0, 0.0, 0.0, 0.0, 0.0, 0.0, 0.0, 0.0, 0.0, 0.0, 0.0, 0.0, 0.0, 0.0, 0.0, 0.0, 0.0, 0.0, 0.0, 0.0, 0.0, 0.0, 0.0, 0.0, 0.0, 0.0, 0.0, 0.0, 0.0, 0.0, 0.0, 0.0, 0.0, 0.0, 0.0, 0.0, 0.0, 0.0, 0.0, 0.0, 0.0, 0.0, 0.0, 0.0, 0.0, 0.0, 0.0, 0.0, 0.0, 0.0, 0.0, 0.0, 0.0, 0.0, 0.0, 0.0, 0.0, 0.0, 0.0, 0.0, 0.0, 0.0, 0.0, 0.0, 0.0, 0.0, 0.0, 0.0, 0.0, 0.0, 0.0, 0.0, 0.0, 0.0, 0.0, 0.0, 0.0, 0.0, 0.0, 0.0, 0.0, 0.0, 0.0, 0.0, 0.0, 0.0, 0.0, 0.0, 0.0, 0.0, 0.0, 0.0, 0.0, 0.0, 0.0, 0.0, 0.0, 0.0, 0.0, 0.0, 0.0, 0.0, 0.0, 0.0, 0.0, 0.0, 0.0, 0.0, 0.0, 0.0, 0.0, 0.0, 0.0, 0.0, 0.0, 0.0, 0.0, 0.0, 0.0, 0.0, 0.0, 0.0, 0.0, 0.0, 0.0, 0.0, 0.0, 0.0, 0.0, 0.0, 0.0, 0.0, 0.0, 0.0, 0.0, 0.0, 0.0, 0.0, 0.0, 0.0, 0.0, 0.0, 0.0, 0.0, 0.0, 0.0, 0.0, 0.0, 0.0, 0.0, 0.0, 0.0, 0.0, 0.0, 0.0, 0.0, 0.0, 0.0, 0.0, 0.0, 0.0, 0.0, 0.0, 0.0, 0.0, 0.0, 0.0, 0.0, 0.0, 0.0, 0.0, 0.0, 0.0, 0.0, 0.0, 0.0, 0.0, 0.0, 0.0, 0.0, 0.0, 0.0, 0.0, 0.0, 0.0, 0.0, 0.0, 0.0, 0.0, 0.0, 0.0, 0.0, 0.0, 0.0, 0.0, 0.0, 0.0, 0.0, 0.0, 0.0, 0.0, 0.0, 0.0, 0.0, 0.0, 0.0, 0.0, 0.0, 0.0, 0.0, 0.0, 0.0, 0.0, 0.0, 0.0, 0.0, 0.0, 0.0, 0.0, 0.0, 0.0, 0.0, 0.0, 0.0, 0.0, 0.0, 0.0, 0.0, 0.0, 0.0, 0.0, 0.0, 0.0, 0.0, 0.0, 0.0, 0.0, 0.0, 0.0, 0.0, 0.0, 0.0, 0.0, 0.0, 0.0, 0.0, 0.0, 0.0, 0.0, 0.0, 0.0, 0.0, 0.0, 0.0, 0.0, 0.0, 0.0, 0.0, 0.0, 0.0, 0.0, 0.0, 0.0, 0.0, 0.0, 0.0, 0.0, 0.0, 0.0, 0.0, 0.0, 0.0, 0.0, 0.0, 0.0, 0.0, 0.0, 0.0, 0.0, 0.0, 0.0, 0.0, 0.0, 0.0, 0.0, 0.0, 0.0, 0.0, 0.0, 0.0, 0.0, 0.0, 0.0, 0.0, 0.0, 0.0, 0.0, 0.0, 0.0, 0.0, 0.0, 0.0, 0.0, 0.0, 0.0, 0.0, 0.0, 0.0, 0.0, 0.0, 0.0, 0.0, 0.0, 0.0, 0.0, 0.0, 0.0, 0.0, 0.0, 0.0, 0.0, 0.0, 0.0, 0.0, 0.0, 0.0, 0.0, 0.0, 0.0, 0.0, 0.0, 0.0, 0.0, 0.0, 0.0, 0.0, 0.0, 0.0, 0.0, 0.0, 0.0, 0.0, 0.0, 0.0, 0.0, 0.0, 0.0, 0.0, 0.0, 0.0, 0.0, 0.0, 0.0, 0.0, 0.0, 0.0, 0.0, 0.0, 0.0, 0.0, 0.0, 0.0, 0.0, 0.0, 0.0, 0.0, 0.0, 0.0, 0.0, 0.0, 0.0, 0.0, 0.0, 0.0, 0.0, 0.0, 0.0, 0.0, 0.0, 0.0, 0.0, 0.0, 0.0, 0.0, 0.0, 0.0, 0.0, 0.0, 0.0, 0.0, 0.0, 0.0, 0.0, 0.0, 0.0, 0.0, 0.0, 0.0, 0.0, 0.0, 0.0, 0.0, 0.0, 0.0, 0.0, 0.0, 0.0, 0.0, 0.0, 0.0, 0.0, 0.0, 0.0, 0.0, 0.0, 0.0, 0.0, 0.0, 0.0, 0.0, 0.0, 0.0, 0.0, 0.0, 0.0, 0.0, 0.0, 0.0, 0.0, 0.0, 0.0, 0.0, 0.0, 0.0, 0.0, 0.0, 0.0, 0.0, 0.0, 0.0, 0.0, 0.0, 0.0, 0.0, 0.0, 0.0, 0.0, 0.0, 0.0, 0.0, 0.0, 0.0, 0.0])
me_circle.materials.append(mat_material_001)
me_circle.update()
me_plane = bpy.data.meshes.new('Plane')
me_plane.from_pydata([(-1.0, -1.0, 0.0), (1.0, -1.0, 0.0), (-1.0, 1.0, 0.0), (1.0, 1.0, 0.0)], [], [(0, 1, 3, 2)])
_uv = me_plane.uv_layers.new(name='UVMap')
_uv.uv.foreach_set('vector', [0.0, 0.0, 1.0, 0.0, 1.0, 1.0, 0.0, 1.0])
me_plane.materials.append(mat_material_002)
me_plane.update()

# ---- objects
ob_light = bpy.data.objects.new('Light', light_light)
ob_camera = bpy.data.objects.new('Camera', cam_camera)
ob_circle = bpy.data.objects.new('Circle', me_circle)
ob_plane = bpy.data.objects.new('Plane', me_plane)
ob_light_001 = bpy.data.objects.new('Light.001', light_light_001)

# ---- transforms, parenting, visibility, modifiers, constraints
ob_light.location = (4.076, 1.005, 5.904)
ob_light.rotation_euler = (0.6503, 0.05522, 1.866)
ob_light.lock_rotations_4d = False
ob_light.empty_display_type = 'ARROWS'
ob_light.color = (0.0, 0.0, 0.0, 0.0)
ob_light.lineart.crease_threshold = 0.0
ob_camera.location = (2.368, -2.456, 0.9894)
ob_camera.rotation_euler = (1.398, -1.929e-06, 0.5496)
ob_camera.lock_rotations_4d = False
ob_camera.empty_display_type = 'ARROWS'
ob_camera.color = (0.0, 0.0, 0.0, 0.0)
ob_camera.display_type = 'WIRE'
ob_camera.lineart.crease_threshold = 0.0
ob_circle.location = (0.0, 0.0, 0.0)
ob_circle.scale = (0.1693, 0.1693, 0.1693)
_m = ob_circle.modifiers.new('Subdivision', 'SUBSURF')
_m.quality = 2
_m.levels = 6
_m = ob_circle.modifiers.new('Array', 'ARRAY')
_m.count = 8
_m.relative_offset_displace = (0.0, 2.0, 0.0)
ob_plane.location = (0.0, 0.0, 0.0)
ob_plane.scale = (50.0, 50.0, 50.0)
ob_light_001.location = (-4.266, -6.453, 5.904)
ob_light_001.rotation_euler = (0.6503, 0.05522, 1.866)
ob_light_001.lock_rotations_4d = False
ob_light_001.empty_display_type = 'ARROWS'
ob_light_001.color = (0.0, 0.0, 0.0, 0.0)
ob_light_001.lineart.crease_threshold = 0.0

# ---- collection membership
col_collection.objects.link(ob_light)
col_collection.objects.link(ob_camera)
col_collection.objects.link(ob_circle)
col_collection.objects.link(ob_plane)
col_collection.objects.link(ob_light_001)

# ---- scene / render settings (as saved in the file)
scene.camera = ob_camera
scene.frame_start = 1; scene.frame_end = 250; scene.frame_set(1)
scene.render.engine = 'BLENDER_EEVEE_NEXT'
scene.cycles.sampling_pattern = 'TABULATED_SOBOL'
scene.cycles.use_light_tree = False
scene.view_settings.view_transform = 'Filmic'
bpy.context.view_layer.update()
